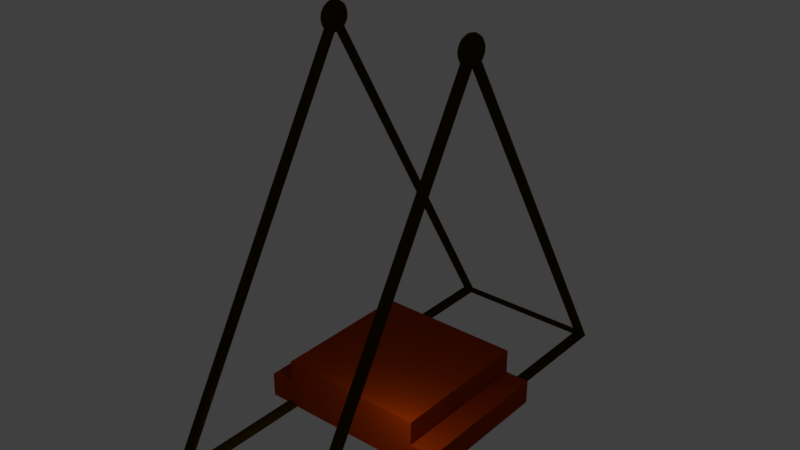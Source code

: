 # Source: base2.blend  (saved by Blender 2.79.0; exported with 4.5.12 LTS)
import bpy
from mathutils import Matrix  # noqa: F401  (used for matrix-valued properties, if any)

bpy.ops.wm.read_factory_settings(use_empty=True)
scene = bpy.context.scene
scene.name = 'Scene'

# ---- collections
col_collection_1 = bpy.data.collections.new('Collection 1'); scene.collection.children.link(col_collection_1)

# ---- materials (node trees are filled in below, after node groups)
mat_material = bpy.data.materials.new('Material')
mat_material.alpha_threshold = 0.0
mat_material.use_transparent_shadow = False
mat_material.preview_render_type = 'SHADERBALL'
mat_material.diffuse_color = (0.3424, 0.03479, 0.0, 1.0)
mat_material.roughness = 0.5
mat_material.specular_intensity = 0.9914
mat_material_004 = bpy.data.materials.new('Material.004')
mat_material_004.alpha_threshold = 0.0
mat_material_004.use_transparent_shadow = False
mat_material_004.diffuse_color = (0.04203, 0.02501, 0.0, 1.0)
mat_material_004.specular_color = (0.4869, 0.2374, 0.01024)
mat_material_004.roughness = 0.5
mat_material_004.specular_intensity = 1.0

# ---- material node trees

# ---- world
world_world = bpy.data.worlds.new('World'); scene.world = world_world
world_world.color = (0.05088, 0.05088, 0.05088)
world_world.use_sun_shadow = False
world_world.sun_shadow_jitter_overblur = 0.0
world_world.cycles.sampling_method = 'MANUAL'

# ---- lights
light_area = bpy.data.lights.new('Area', 'AREA')
light_area.transmission_factor = 0.0
light_area.energy = 78.54
light_area.shadow_buffer_clip_start = 0.5
light_area.shadow_soft_size = 0.1
light_area.shadow_maximum_resolution = 0.006
light_area.use_absolute_resolution = True
light_area.size = 0.1
light_area.size_y = 0.1

# ---- meshes
me_cube_001 = bpy.data.meshes.new('Cube.001')
me_cube_001.from_pydata([(-0.5, -3.0, -0.5), (-0.5, -3.0, 0.5), (-0.5, 3.0, -0.5), (-0.5, 3.0, 0.5), (0.5, -3.0, -0.5), (0.5, -3.0, 0.5), (0.5, 3.0, -0.5), (0.5, 3.0, 0.5), (-7.5, -3.0, -0.5), (-7.5, -3.0, 0.5), (-7.5, 3.0, -0.5), (-7.5, 3.0, 0.5), (-6.5, -3.0, -0.5), (-6.5, -3.0, 0.5), (-6.5, 3.0, -0.5), (-6.5, 3.0, 0.5), (-6.5, -3.0, -0.5), (-6.5, -3.0, 1.5), (-6.5, 3.0, -0.5), (-6.5, 3.0, 1.5), (-0.5, -3.0, -0.5), (-0.5, -3.0, 1.5), (-0.5, 3.0, -0.5), (-0.5, 3.0, 1.5)], [], [(0, 1, 3, 2), (2, 3, 7, 6), (6, 7, 5, 4), (4, 5, 1, 0), (2, 6, 4, 0), (7, 3, 1, 5), (8, 9, 11, 10), (10, 11, 15, 14), (14, 15, 13, 12), (12, 13, 9, 8), (10, 14, 12, 8), (15, 11, 9, 13), (16, 17, 19, 18), (18, 19, 23, 22), (22, 23, 21, 20), (20, 21, 17, 16), (18, 22, 20, 16), (23, 19, 17, 21)])
me_cube_001.materials.append(mat_material)
me_cube_001.use_remesh_preserve_volume = False
me_cube_001.use_remesh_preserve_attributes = False
me_cube_001.use_mirror_vertex_groups = False
me_cube_001.update()
me_cylinder_007 = bpy.data.meshes.new('Cylinder.007')
me_cylinder_007.from_pydata([(0.0, 0.12, -3.0), (0.0, 0.12, 3.0), (0.01566, 0.119, -3.0), (0.01566, 0.119, 3.0), (0.03106, 0.1159, -3.0), (0.03106, 0.1159, 3.0), (0.04592, 0.1109, -3.0), (0.04592, 0.1109, 3.0), (0.06, 0.1039, -3.0), (0.06, 0.1039, 3.0), (0.07305, 0.0952, -3.0), (0.07305, 0.0952, 3.0), (0.08485, 0.08485, -3.0), (0.08485, 0.08485, 3.0), (0.0952, 0.07305, -3.0), (0.0952, 0.07305, 3.0), (0.1039, 0.06, -3.0), (0.1039, 0.06, 3.0), (0.1109, 0.04592, -3.0), (0.1109, 0.04592, 3.0), (0.1159, 0.03106, -3.0), (0.1159, 0.03106, 3.0), (0.119, 0.01566, -3.0), (0.119, 0.01566, 3.0), (0.12, 2.336e-08, -3.0), (0.12, 2.336e-08, 3.0), (0.119, -0.01566, -3.0), (0.119, -0.01566, 3.0), (0.1159, -0.03106, -3.0), (0.1159, -0.03106, 3.0), (0.1109, -0.04592, -3.0), (0.1109, -0.04592, 3.0), (0.1039, -0.06, -3.0), (0.1039, -0.06, 3.0), (0.0952, -0.07305, -3.0), (0.0952, -0.07305, 3.0), (0.08485, -0.08485, -3.0), (0.08485, -0.08485, 3.0), (0.07305, -0.0952, -3.0), (0.07305, -0.0952, 3.0), (0.06, -0.1039, -3.0), (0.06, -0.1039, 3.0), (0.04592, -0.1109, -3.0), (0.04592, -0.1109, 3.0), (0.03106, -0.1159, -3.0), (0.03106, -0.1159, 3.0), (0.01566, -0.119, -3.0), (0.01566, -0.119, 3.0), (4.673e-08, -0.12, -3.0), (4.673e-08, -0.12, 3.0), (-0.01566, -0.119, -3.0), (-0.01566, -0.119, 3.0), (-0.03106, -0.1159, -3.0), (-0.03106, -0.1159, 3.0), (-0.04592, -0.1109, -3.0), (-0.04592, -0.1109, 3.0), (-0.06, -0.1039, -3.0), (-0.06, -0.1039, 3.0), (-0.07305, -0.0952, -3.0), (-0.07305, -0.0952, 3.0), (-0.08485, -0.08485, -3.0), (-0.08485, -0.08485, 3.0), (-0.0952, -0.07305, -3.0), (-0.0952, -0.07305, 3.0), (-0.1039, -0.06, -3.0), (-0.1039, -0.06, 3.0), (-0.1109, -0.04592, -3.0), (-0.1109, -0.04592, 3.0), (-0.1159, -0.03106, -3.0), (-0.1159, -0.03106, 3.0), (-0.119, -0.01566, -3.0), (-0.119, -0.01566, 3.0), (-0.12, 5.865e-08, -3.0), (-0.12, 5.865e-08, 3.0), (-0.119, 0.01566, -3.0), (-0.119, 0.01566, 3.0), (-0.1159, 0.03106, -3.0), (-0.1159, 0.03106, 3.0), (-0.1109, 0.04592, -3.0), (-0.1109, 0.04592, 3.0), (-0.1039, 0.06, -3.0), (-0.1039, 0.06, 3.0), (-0.0952, 0.07305, -3.0), (-0.0952, 0.07305, 3.0), (-0.08485, 0.08485, -3.0), (-0.08485, 0.08485, 3.0), (-0.07305, 0.0952, -3.0), (-0.07305, 0.0952, 3.0), (-0.06, 0.1039, -3.0), (-0.06, 0.1039, 3.0), (-0.04592, 0.1109, -3.0), (-0.04592, 0.1109, 3.0), (-0.03106, 0.1159, -3.0), (-0.03106, 0.1159, 3.0), (-0.01566, 0.119, -3.0), (-0.01566, 0.119, 3.0), (0.0, 17.44, -3.0), (0.0, 17.44, 3.0), (0.01566, 17.44, -3.0), (0.01566, 17.44, 3.0), (0.03106, 17.44, -3.0), (0.03106, 17.44, 3.0), (0.04592, 17.43, -3.0), (0.04592, 17.43, 3.0), (0.06, 17.42, -3.0), (0.06, 17.42, 3.0), (0.07305, 17.42, -3.0), (0.07305, 17.42, 3.0), (0.08485, 17.4, -3.0), (0.08485, 17.4, 3.0), (0.0952, 17.39, -3.0), (0.0952, 17.39, 3.0), (0.1039, 17.38, -3.0), (0.1039, 17.38, 3.0), (0.1109, 17.37, -3.0), (0.1109, 17.37, 3.0), (0.1159, 17.35, -3.0), (0.1159, 17.35, 3.0), (0.119, 17.34, -3.0), (0.119, 17.34, 3.0), (0.12, 17.32, -3.0), (0.12, 17.32, 3.0), (0.119, 17.3, -3.0), (0.119, 17.3, 3.0), (0.1159, 17.29, -3.0), (0.1159, 17.29, 3.0), (0.1109, 17.27, -3.0), (0.1109, 17.27, 3.0), (0.1039, 17.26, -3.0), (0.1039, 17.26, 3.0), (0.0952, 17.25, -3.0), (0.0952, 17.25, 3.0), (0.08485, 17.24, -3.0), (0.08485, 17.24, 3.0), (0.07305, 17.22, -3.0), (0.07305, 17.22, 3.0), (0.06, 17.22, -3.0), (0.06, 17.22, 3.0), (0.04592, 17.21, -3.0), (0.04592, 17.21, 3.0), (0.03106, 17.2, -3.0), (0.03106, 17.2, 3.0), (0.01566, 17.2, -3.0), (0.01566, 17.2, 3.0), (4.673e-08, 17.2, -3.0), (4.673e-08, 17.2, 3.0), (-0.01566, 17.2, -3.0), (-0.01566, 17.2, 3.0), (-0.03106, 17.2, -3.0), (-0.03106, 17.2, 3.0), (-0.04592, 17.21, -3.0), (-0.04592, 17.21, 3.0), (-0.06, 17.22, -3.0), (-0.06, 17.22, 3.0), (-0.07305, 17.22, -3.0), (-0.07305, 17.22, 3.0), (-0.08485, 17.24, -3.0), (-0.08485, 17.24, 3.0), (-0.0952, 17.25, -3.0), (-0.0952, 17.25, 3.0), (-0.1039, 17.26, -3.0), (-0.1039, 17.26, 3.0), (-0.1109, 17.27, -3.0), (-0.1109, 17.27, 3.0), (-0.1159, 17.29, -3.0), (-0.1159, 17.29, 3.0), (-0.119, 17.3, -3.0), (-0.119, 17.3, 3.0), (-0.12, 17.32, -3.0), (-0.12, 17.32, 3.0), (-0.119, 17.34, -3.0), (-0.119, 17.34, 3.0), (-0.1159, 17.35, -3.0), (-0.1159, 17.35, 3.0), (-0.1109, 17.37, -3.0), (-0.1109, 17.37, 3.0), (-0.1039, 17.38, -3.0), (-0.1039, 17.38, 3.0), (-0.0952, 17.39, -3.0), (-0.0952, 17.39, 3.0), (-0.08485, 17.4, -3.0), (-0.08485, 17.4, 3.0), (-0.07305, 17.42, -3.0), (-0.07305, 17.42, 3.0), (-0.06, 17.42, -3.0), (-0.06, 17.42, 3.0), (-0.04592, 17.43, -3.0), (-0.04592, 17.43, 3.0), (-0.03106, 17.44, -3.0), (-0.03106, 17.44, 3.0), (-0.01566, 17.44, -3.0), (-0.01566, 17.44, 3.0), (-15.25, 8.66, -3.0), (-15.22, 8.66, -3.125), (-15.12, 8.66, -3.217), (-15.0, 8.66, -3.25), (-14.88, 8.66, -3.217), (-14.78, 8.66, -3.125), (-14.75, 8.66, -3.0), (-14.78, 8.66, -2.875), (-14.88, 8.66, -2.783), (-15.0, 8.66, -2.75), (-15.12, 8.66, -2.783), (-15.22, 8.66, -2.875), (0.125, 17.54, -3.0), (0.1083, 17.51, -3.125), (0.0625, 17.43, -3.217), (-1.431e-06, 17.32, -3.25), (-0.0625, 17.21, -3.217), (-0.1083, 17.13, -3.125), (-0.125, 17.1, -3.0), (-0.1083, 17.13, -2.875), (-0.0625, 17.21, -2.783), (-1.431e-06, 17.32, -2.75), (0.0625, 17.43, -2.783), (0.1083, 17.51, -2.875), (0.125, -0.2168, -3.0), (0.1083, -0.1878, -3.125), (0.0625, -0.1085, -3.217), (-1.431e-06, -0.0002556, -3.25), (-0.0625, 0.108, -3.217), (-0.1083, 0.1872, -3.125), (-0.125, 0.2163, -3.0), (-0.1083, 0.1872, -2.875), (-0.0625, 0.108, -2.783), (-1.431e-06, -0.0002556, -2.75), (0.0625, -0.1085, -2.783), (0.1083, -0.1878, -2.875), (-15.25, 8.66, 3.0), (-15.22, 8.66, 2.875), (-15.12, 8.66, 2.783), (-15.0, 8.66, 2.75), (-14.88, 8.66, 2.783), (-14.78, 8.66, 2.875), (-14.75, 8.66, 3.0), (-14.78, 8.66, 3.125), (-14.88, 8.66, 3.217), (-15.0, 8.66, 3.25), (-15.12, 8.66, 3.217), (-15.22, 8.66, 3.125), (0.125, 17.54, 3.0), (0.1083, 17.51, 2.875), (0.0625, 17.43, 2.783), (-1.431e-06, 17.32, 2.75), (-0.0625, 17.21, 2.783), (-0.1083, 17.13, 2.875), (-0.125, 17.1, 3.0), (-0.1083, 17.13, 3.125), (-0.0625, 17.21, 3.217), (-1.431e-06, 17.32, 3.25), (0.0625, 17.43, 3.217), (0.1083, 17.51, 3.125), (0.125, -0.2168, 3.0), (0.1083, -0.1878, 2.875), (0.0625, -0.1085, 2.783), (-1.431e-06, -0.0002556, 2.75), (-0.0625, 0.108, 2.783), (-0.1083, 0.1872, 2.875), (-0.125, 0.2163, 3.0), (-0.1083, 0.1872, 3.125), (-0.0625, 0.108, 3.217), (-1.431e-06, -0.0002556, 3.25), (0.0625, -0.1085, 3.217), (0.1083, -0.1878, 3.125), (-14.41, 8.66, 3.0), (-14.44, 8.66, 3.125), (-14.53, 8.66, 3.217), (-14.66, 8.66, 3.25), (-14.78, 8.66, 3.217), (-14.88, 8.66, 3.125), (-14.91, 8.66, 3.0), (-14.88, 8.66, 2.875), (-14.78, 8.66, 2.783), (-14.66, 8.66, 2.75), (-14.53, 8.66, 2.783), (-14.44, 8.66, 2.875), (-14.42, 8.737, 3.0), (-14.45, 8.733, 3.125), (-14.54, 8.721, 3.217), (-14.66, 8.704, 3.25), (-14.79, 8.688, 3.217), (-14.88, 8.676, 3.125), (-14.91, 8.672, 3.0), (-14.88, 8.676, 2.875), (-14.79, 8.688, 2.783), (-14.66, 8.704, 2.75), (-14.54, 8.721, 2.783), (-14.45, 8.733, 2.875), (-14.43, 8.813, 3.0), (-14.46, 8.804, 3.125), (-14.55, 8.78, 3.217), (-14.67, 8.748, 3.25), (-14.79, 8.716, 3.217), (-14.88, 8.692, 3.125), (-14.91, 8.683, 3.0), (-14.88, 8.692, 2.875), (-14.79, 8.716, 2.783), (-14.67, 8.748, 2.75), (-14.55, 8.78, 2.783), (-14.46, 8.804, 2.875), (-14.45, 8.886, 3.0), (-14.49, 8.873, 3.125), (-14.57, 8.838, 3.217), (-14.69, 8.79, 3.25), (-14.8, 8.742, 3.217), (-14.89, 8.707, 3.125), (-14.92, 8.694, 3.0), (-14.89, 8.707, 2.875), (-14.8, 8.742, 2.783), (-14.69, 8.79, 2.75), (-14.57, 8.838, 2.783), (-14.49, 8.873, 2.875), (-14.49, 8.955, 3.0), (-14.52, 8.938, 3.125), (-14.6, 8.892, 3.217), (-14.71, 8.83, 3.25), (-14.81, 8.767, 3.217), (-14.89, 8.722, 3.125), (-14.92, 8.705, 3.0), (-14.89, 8.722, 2.875), (-14.81, 8.767, 2.783), (-14.71, 8.83, 2.75), (-14.6, 8.892, 2.783), (-14.52, 8.938, 2.875), (-14.53, 9.019, 3.0), (-14.56, 8.999, 3.125), (-14.63, 8.943, 3.217), (-14.73, 8.867, 3.25), (-14.83, 8.791, 3.217), (-14.9, 8.735, 3.125), (-14.93, 8.715, 3.0), (-14.9, 8.735, 2.875), (-14.83, 8.791, 2.783), (-14.73, 8.867, 2.75), (-14.63, 8.943, 2.783), (-14.56, 8.999, 2.875), (-14.58, 9.077, 3.0), (-14.61, 9.054, 3.125), (-14.67, 8.989, 3.217), (-14.76, 8.9, 3.25), (-14.85, 8.812, 3.217), (-14.91, 8.747, 3.125), (-14.94, 8.724, 3.0), (-14.91, 8.747, 2.875), (-14.85, 8.812, 2.783), (-14.76, 8.9, 2.75), (-14.67, 8.989, 2.783), (-14.61, 9.054, 2.875), (-14.64, 9.128, 3.0), (-14.66, 9.102, 3.125), (-14.72, 9.029, 3.217), (-14.79, 8.93, 3.25), (-14.87, 8.831, 3.217), (-14.92, 8.758, 3.125), (-14.95, 8.731, 3.0), (-14.92, 8.758, 2.875), (-14.87, 8.831, 2.783), (-14.79, 8.93, 2.75), (-14.72, 9.029, 2.783), (-14.66, 9.102, 2.875), (-14.7, 9.171, 3.0), (-14.72, 9.142, 3.125), (-14.77, 9.063, 3.217), (-14.83, 8.954, 3.25), (-14.89, 8.846, 3.217), (-14.94, 8.767, 3.125), (-14.95, 8.738, 3.0), (-14.94, 8.767, 2.875), (-14.89, 8.846, 2.783), (-14.83, 8.954, 2.75), (-14.77, 9.063, 2.783), (-14.72, 9.142, 2.875), (-14.77, 9.205, 3.0), (-14.79, 9.174, 3.125), (-14.82, 9.09, 3.217), (-14.87, 8.974, 3.25), (-14.92, 8.859, 3.217), (-14.95, 8.774, 3.125), (-14.97, 8.743, 3.0), (-14.95, 8.774, 2.875), (-14.92, 8.859, 2.783), (-14.87, 8.974, 2.75), (-14.82, 9.09, 2.783), (-14.79, 9.174, 2.875), (-14.85, 9.23, 3.0), (-14.86, 9.198, 3.125), (-14.88, 9.109, 3.217), (-14.91, 8.988, 3.25), (-14.94, 8.868, 3.217), (-14.97, 8.779, 3.125), (-14.98, 8.747, 3.0), (-14.97, 8.779, 2.875), (-14.94, 8.868, 2.783), (-14.91, 8.988, 2.75), (-14.88, 9.109, 2.783), (-14.86, 9.198, 2.875), (-14.92, 9.245, 3.0), (-14.93, 9.212, 3.125), (-14.94, 9.121, 3.217), (-14.96, 8.997, 3.25), (-14.97, 8.873, 3.217), (-14.98, 8.782, 3.125), (-14.99, 8.749, 3.0), (-14.98, 8.782, 2.875), (-14.97, 8.873, 2.783), (-14.96, 8.997, 2.75), (-14.94, 9.121, 2.783), (-14.93, 9.212, 2.875), (-15.0, 9.25, 3.0), (-15.0, 9.217, 3.125), (-15.0, 9.125, 3.217), (-15.0, 9.0, 3.25), (-15.0, 8.875, 3.217), (-15.0, 8.783, 3.125), (-15.0, 8.75, 3.0), (-15.0, 8.783, 2.875), (-15.0, 8.875, 2.783), (-15.0, 9.0, 2.75), (-15.0, 9.125, 2.783), (-15.0, 9.217, 2.875), (-15.08, 9.245, 3.0), (-15.07, 9.212, 3.125), (-15.06, 9.121, 3.217), (-15.04, 8.997, 3.25), (-15.03, 8.873, 3.217), (-15.02, 8.782, 3.125), (-15.01, 8.749, 3.0), (-15.02, 8.782, 2.875), (-15.03, 8.873, 2.783), (-15.04, 8.997, 2.75), (-15.06, 9.121, 2.783), (-15.07, 9.212, 2.875), (-15.15, 9.23, 3.0), (-15.14, 9.198, 3.125), (-15.12, 9.109, 3.217), (-15.09, 8.988, 3.25), (-15.06, 8.868, 3.217), (-15.03, 8.779, 3.125), (-15.02, 8.747, 3.0), (-15.03, 8.779, 2.875), (-15.06, 8.868, 2.783), (-15.09, 8.988, 2.75), (-15.12, 9.109, 2.783), (-15.14, 9.198, 2.875), (-15.23, 9.205, 3.0), (-15.21, 9.174, 3.125), (-15.18, 9.09, 3.217), (-15.13, 8.974, 3.25), (-15.08, 8.859, 3.217), (-15.05, 8.774, 3.125), (-15.03, 8.743, 3.0), (-15.05, 8.774, 2.875), (-15.08, 8.859, 2.783), (-15.13, 8.974, 2.75), (-15.18, 9.09, 2.783), (-15.21, 9.174, 2.875), (-15.3, 9.171, 3.0), (-15.28, 9.142, 3.125), (-15.23, 9.063, 3.217), (-15.17, 8.954, 3.25), (-15.11, 8.846, 3.217), (-15.06, 8.767, 3.125), (-15.05, 8.738, 3.0), (-15.06, 8.767, 2.875), (-15.11, 8.846, 2.783), (-15.17, 8.954, 2.75), (-15.23, 9.063, 2.783), (-15.28, 9.142, 2.875), (-15.36, 9.128, 3.0), (-15.34, 9.102, 3.125), (-15.28, 9.029, 3.217), (-15.21, 8.93, 3.25), (-15.13, 8.831, 3.217), (-15.08, 8.758, 3.125), (-15.05, 8.731, 3.0), (-15.08, 8.758, 2.875), (-15.13, 8.831, 2.783), (-15.21, 8.93, 2.75), (-15.28, 9.029, 2.783), (-15.34, 9.102, 2.875), (-15.42, 9.077, 3.0), (-15.39, 9.054, 3.125), (-15.33, 8.989, 3.217), (-15.24, 8.9, 3.25), (-15.15, 8.812, 3.217), (-15.09, 8.747, 3.125), (-15.06, 8.724, 3.0), (-15.09, 8.747, 2.875), (-15.15, 8.812, 2.783), (-15.24, 8.9, 2.75), (-15.33, 8.989, 2.783), (-15.39, 9.054, 2.875), (-15.47, 9.019, 3.0), (-15.44, 8.999, 3.125), (-15.37, 8.943, 3.217), (-15.27, 8.867, 3.25), (-15.17, 8.791, 3.217), (-15.1, 8.735, 3.125), (-15.07, 8.715, 3.0), (-15.1, 8.735, 2.875), (-15.17, 8.791, 2.783), (-15.27, 8.867, 2.75), (-15.37, 8.943, 2.783), (-15.44, 8.999, 2.875), (-15.51, 8.955, 3.0), (-15.48, 8.938, 3.125), (-15.4, 8.892, 3.217), (-15.29, 8.83, 3.25), (-15.19, 8.767, 3.217), (-15.11, 8.722, 3.125), (-15.08, 8.705, 3.0), (-15.11, 8.722, 2.875), (-15.19, 8.767, 2.783), (-15.29, 8.83, 2.75), (-15.4, 8.892, 2.783), (-15.48, 8.938, 2.875), (-15.55, 8.886, 3.0), (-15.51, 8.873, 3.125), (-15.43, 8.838, 3.217), (-15.31, 8.79, 3.25), (-15.2, 8.742, 3.217), (-15.11, 8.707, 3.125), (-15.08, 8.694, 3.0), (-15.11, 8.707, 2.875), (-15.2, 8.742, 2.783), (-15.31, 8.79, 2.75), (-15.43, 8.838, 2.783), (-15.51, 8.873, 2.875), (-15.57, 8.813, 3.0), (-15.54, 8.804, 3.125), (-15.45, 8.78, 3.217), (-15.33, 8.748, 3.25), (-15.21, 8.716, 3.217), (-15.12, 8.692, 3.125), (-15.09, 8.683, 3.0), (-15.12, 8.692, 2.875), (-15.21, 8.716, 2.783), (-15.33, 8.748, 2.75), (-15.45, 8.78, 2.783), (-15.54, 8.804, 2.875), (-15.58, 8.737, 3.0), (-15.55, 8.733, 3.125), (-15.46, 8.721, 3.217), (-15.34, 8.704, 3.25), (-15.21, 8.688, 3.217), (-15.12, 8.676, 3.125), (-15.09, 8.672, 3.0), (-15.12, 8.676, 2.875), (-15.21, 8.688, 2.783), (-15.34, 8.704, 2.75), (-15.46, 8.721, 2.783), (-15.55, 8.733, 2.875), (-15.59, 8.66, 3.0), (-15.56, 8.66, 3.125), (-15.47, 8.66, 3.217), (-15.34, 8.66, 3.25), (-15.22, 8.66, 3.217), (-15.12, 8.66, 3.125), (-15.09, 8.66, 3.0), (-15.12, 8.66, 2.875), (-15.22, 8.66, 2.783), (-15.34, 8.66, 2.75), (-15.47, 8.66, 2.783), (-15.56, 8.66, 2.875), (-15.58, 8.583, 3.0), (-15.55, 8.587, 3.125), (-15.46, 8.599, 3.217), (-15.34, 8.616, 3.25), (-15.21, 8.632, 3.217), (-15.12, 8.644, 3.125), (-15.09, 8.648, 3.0), (-15.12, 8.644, 2.875), (-15.21, 8.632, 2.783), (-15.34, 8.616, 2.75), (-15.46, 8.599, 2.783), (-15.55, 8.587, 2.875), (-15.57, 8.507, 3.0), (-15.54, 8.516, 3.125), (-15.45, 8.54, 3.217), (-15.33, 8.572, 3.25), (-15.21, 8.604, 3.217), (-15.12, 8.628, 3.125), (-15.09, 8.637, 3.0), (-15.12, 8.628, 2.875), (-15.21, 8.604, 2.783), (-15.33, 8.572, 2.75), (-15.45, 8.54, 2.783), (-15.54, 8.516, 2.875), (-15.55, 8.434, 3.0), (-15.51, 8.447, 3.125), (-15.43, 8.482, 3.217), (-15.31, 8.53, 3.25), (-15.2, 8.578, 3.217), (-15.11, 8.613, 3.125), (-15.08, 8.626, 3.0), (-15.11, 8.613, 2.875), (-15.2, 8.578, 2.783), (-15.31, 8.53, 2.75), (-15.43, 8.482, 2.783), (-15.51, 8.447, 2.875), (-15.51, 8.365, 3.0), (-15.48, 8.382, 3.125), (-15.4, 8.427, 3.217), (-15.29, 8.49, 3.25), (-15.19, 8.552, 3.217), (-15.11, 8.598, 3.125), (-15.08, 8.615, 3.0), (-15.11, 8.598, 2.875), (-15.19, 8.552, 2.783), (-15.29, 8.49, 2.75), (-15.4, 8.427, 2.783), (-15.48, 8.382, 2.875), (-15.47, 8.301, 3.0), (-15.44, 8.321, 3.125), (-15.37, 8.377, 3.217), (-15.27, 8.453, 3.25), (-15.17, 8.529, 3.217), (-15.1, 8.585, 3.125), (-15.07, 8.605, 3.0), (-15.1, 8.585, 2.875), (-15.17, 8.529, 2.783), (-15.27, 8.453, 2.75), (-15.37, 8.377, 2.783), (-15.44, 8.321, 2.875), (-15.42, 8.243, 3.0), (-15.39, 8.266, 3.125), (-15.33, 8.331, 3.217), (-15.24, 8.42, 3.25), (-15.15, 8.508, 3.217), (-15.09, 8.573, 3.125), (-15.06, 8.596, 3.0), (-15.09, 8.573, 2.875), (-15.15, 8.508, 2.783), (-15.24, 8.42, 2.75), (-15.33, 8.331, 2.783), (-15.39, 8.266, 2.875), (-15.36, 8.192, 3.0), (-15.34, 8.218, 3.125), (-15.28, 8.291, 3.217), (-15.21, 8.39, 3.25), (-15.13, 8.489, 3.217), (-15.08, 8.562, 3.125), (-15.05, 8.589, 3.0), (-15.08, 8.562, 2.875), (-15.13, 8.489, 2.783), (-15.21, 8.39, 2.75), (-15.28, 8.291, 2.783), (-15.34, 8.218, 2.875), (-15.3, 8.149, 3.0), (-15.28, 8.178, 3.125), (-15.23, 8.257, 3.217), (-15.17, 8.366, 3.25), (-15.11, 8.474, 3.217), (-15.06, 8.553, 3.125), (-15.05, 8.582, 3.0), (-15.06, 8.553, 2.875), (-15.11, 8.474, 2.783), (-15.17, 8.366, 2.75), (-15.23, 8.257, 2.783), (-15.28, 8.178, 2.875), (-15.23, 8.115, 3.0), (-15.21, 8.146, 3.125), (-15.18, 8.23, 3.217), (-15.13, 8.346, 3.25), (-15.08, 8.461, 3.217), (-15.05, 8.546, 3.125), (-15.03, 8.577, 3.0), (-15.05, 8.546, 2.875), (-15.08, 8.461, 2.783), (-15.13, 8.346, 2.75), (-15.18, 8.23, 2.783), (-15.21, 8.146, 2.875), (-15.15, 8.09, 3.0), (-15.14, 8.122, 3.125), (-15.12, 8.211, 3.217), (-15.09, 8.332, 3.25), (-15.06, 8.452, 3.217), (-15.03, 8.541, 3.125), (-15.02, 8.573, 3.0), (-15.03, 8.541, 2.875), (-15.06, 8.452, 2.783), (-15.09, 8.332, 2.75), (-15.12, 8.211, 2.783), (-15.14, 8.122, 2.875), (-15.08, 8.075, 3.0), (-15.07, 8.108, 3.125), (-15.06, 8.199, 3.217), (-15.04, 8.323, 3.25), (-15.03, 8.447, 3.217), (-15.02, 8.538, 3.125), (-15.01, 8.571, 3.0), (-15.02, 8.538, 2.875), (-15.03, 8.447, 2.783), (-15.04, 8.323, 2.75), (-15.06, 8.199, 2.783), (-15.07, 8.108, 2.875), (-15.0, 8.07, 3.0), (-15.0, 8.103, 3.125), (-15.0, 8.195, 3.217), (-15.0, 8.32, 3.25), (-15.0, 8.445, 3.217), (-15.0, 8.537, 3.125), (-15.0, 8.57, 3.0), (-15.0, 8.537, 2.875), (-15.0, 8.445, 2.783), (-15.0, 8.32, 2.75), (-15.0, 8.195, 2.783), (-15.0, 8.103, 2.875), (-14.92, 8.075, 3.0), (-14.93, 8.108, 3.125), (-14.94, 8.199, 3.217), (-14.96, 8.323, 3.25), (-14.97, 8.447, 3.217), (-14.98, 8.538, 3.125), (-14.99, 8.571, 3.0), (-14.98, 8.538, 2.875), (-14.97, 8.447, 2.783), (-14.96, 8.323, 2.75), (-14.94, 8.199, 2.783), (-14.93, 8.108, 2.875), (-14.85, 8.09, 3.0), (-14.86, 8.122, 3.125), (-14.88, 8.211, 3.217), (-14.91, 8.332, 3.25), (-14.94, 8.452, 3.217), (-14.97, 8.541, 3.125), (-14.98, 8.573, 3.0), (-14.97, 8.541, 2.875), (-14.94, 8.452, 2.783), (-14.91, 8.332, 2.75), (-14.88, 8.211, 2.783), (-14.86, 8.122, 2.875), (-14.77, 8.115, 3.0), (-14.79, 8.146, 3.125), (-14.82, 8.23, 3.217), (-14.87, 8.346, 3.25), (-14.92, 8.461, 3.217), (-14.95, 8.546, 3.125), (-14.97, 8.577, 3.0), (-14.95, 8.546, 2.875), (-14.92, 8.461, 2.783), (-14.87, 8.346, 2.75), (-14.82, 8.23, 2.783), (-14.79, 8.146, 2.875), (-14.7, 8.149, 3.0), (-14.72, 8.178, 3.125), (-14.77, 8.257, 3.217), (-14.83, 8.366, 3.25), (-14.89, 8.474, 3.217), (-14.94, 8.553, 3.125), (-14.95, 8.582, 3.0), (-14.94, 8.553, 2.875), (-14.89, 8.474, 2.783), (-14.83, 8.366, 2.75), (-14.77, 8.257, 2.783), (-14.72, 8.178, 2.875), (-14.64, 8.192, 3.0), (-14.66, 8.218, 3.125), (-14.72, 8.291, 3.217), (-14.79, 8.39, 3.25), (-14.87, 8.489, 3.217), (-14.92, 8.562, 3.125), (-14.95, 8.589, 3.0), (-14.92, 8.562, 2.875), (-14.87, 8.489, 2.783), (-14.79, 8.39, 2.75), (-14.72, 8.291, 2.783), (-14.66, 8.218, 2.875), (-14.58, 8.243, 3.0), (-14.61, 8.266, 3.125), (-14.67, 8.331, 3.217), (-14.76, 8.42, 3.25), (-14.85, 8.508, 3.217), (-14.91, 8.573, 3.125), (-14.94, 8.596, 3.0), (-14.91, 8.573, 2.875), (-14.85, 8.508, 2.783), (-14.76, 8.42, 2.75), (-14.67, 8.331, 2.783), (-14.61, 8.266, 2.875), (-14.53, 8.301, 3.0), (-14.56, 8.321, 3.125), (-14.63, 8.377, 3.217), (-14.73, 8.453, 3.25), (-14.83, 8.529, 3.217), (-14.9, 8.585, 3.125), (-14.93, 8.605, 3.0), (-14.9, 8.585, 2.875), (-14.83, 8.529, 2.783), (-14.73, 8.453, 2.75), (-14.63, 8.377, 2.783), (-14.56, 8.321, 2.875), (-14.49, 8.365, 3.0), (-14.52, 8.382, 3.125), (-14.6, 8.427, 3.217), (-14.71, 8.49, 3.25), (-14.81, 8.552, 3.217), (-14.89, 8.598, 3.125), (-14.92, 8.615, 3.0), (-14.89, 8.598, 2.875), (-14.81, 8.552, 2.783), (-14.71, 8.49, 2.75), (-14.6, 8.427, 2.783), (-14.52, 8.382, 2.875), (-14.45, 8.434, 3.0), (-14.49, 8.447, 3.125), (-14.57, 8.482, 3.217), (-14.69, 8.53, 3.25), (-14.8, 8.578, 3.217), (-14.89, 8.613, 3.125), (-14.92, 8.626, 3.0), (-14.89, 8.613, 2.875), (-14.8, 8.578, 2.783), (-14.69, 8.53, 2.75), (-14.57, 8.482, 2.783), (-14.49, 8.447, 2.875), (-14.43, 8.507, 3.0), (-14.46, 8.516, 3.125), (-14.55, 8.54, 3.217), (-14.67, 8.572, 3.25), (-14.79, 8.604, 3.217), (-14.88, 8.628, 3.125), (-14.91, 8.637, 3.0), (-14.88, 8.628, 2.875), (-14.79, 8.604, 2.783), (-14.67, 8.572, 2.75), (-14.55, 8.54, 2.783), (-14.46, 8.516, 2.875), (-14.42, 8.583, 3.0), (-14.45, 8.587, 3.125), (-14.54, 8.599, 3.217), (-14.66, 8.616, 3.25), (-14.79, 8.632, 3.217), (-14.88, 8.644, 3.125), (-14.91, 8.648, 3.0), (-14.88, 8.644, 2.875), (-14.79, 8.632, 2.783), (-14.66, 8.616, 2.75), (-14.54, 8.599, 2.783), (-14.45, 8.587, 2.875), (-14.41, 8.66, -3.0), (-14.44, 8.66, -2.875), (-14.53, 8.66, -2.783), (-14.66, 8.66, -2.75), (-14.78, 8.66, -2.783), (-14.88, 8.66, -2.875), (-14.91, 8.66, -3.0), (-14.88, 8.66, -3.125), (-14.78, 8.66, -3.217), (-14.66, 8.66, -3.25), (-14.53, 8.66, -3.217), (-14.44, 8.66, -3.125), (-14.42, 8.737, -3.0), (-14.45, 8.733, -2.875), (-14.54, 8.721, -2.783), (-14.66, 8.704, -2.75), (-14.79, 8.688, -2.783), (-14.88, 8.676, -2.875), (-14.91, 8.672, -3.0), (-14.88, 8.676, -3.125), (-14.79, 8.688, -3.217), (-14.66, 8.704, -3.25), (-14.54, 8.721, -3.217), (-14.45, 8.733, -3.125), (-14.43, 8.813, -3.0), (-14.46, 8.804, -2.875), (-14.55, 8.78, -2.783), (-14.67, 8.748, -2.75), (-14.79, 8.716, -2.783), (-14.88, 8.692, -2.875), (-14.91, 8.683, -3.0), (-14.88, 8.692, -3.125), (-14.79, 8.716, -3.217), (-14.67, 8.748, -3.25), (-14.55, 8.78, -3.217), (-14.46, 8.804, -3.125), (-14.45, 8.886, -3.0), (-14.49, 8.873, -2.875), (-14.57, 8.838, -2.783), (-14.69, 8.79, -2.75), (-14.8, 8.742, -2.783), (-14.89, 8.707, -2.875), (-14.92, 8.694, -3.0), (-14.89, 8.707, -3.125), (-14.8, 8.742, -3.217), (-14.69, 8.79, -3.25), (-14.57, 8.838, -3.217), (-14.49, 8.873, -3.125), (-14.49, 8.955, -3.0), (-14.52, 8.938, -2.875), (-14.6, 8.892, -2.783), (-14.71, 8.83, -2.75), (-14.81, 8.767, -2.783), (-14.89, 8.722, -2.875), (-14.92, 8.705, -3.0), (-14.89, 8.722, -3.125), (-14.81, 8.767, -3.217), (-14.71, 8.83, -3.25), (-14.6, 8.892, -3.217), (-14.52, 8.938, -3.125), (-14.53, 9.019, -3.0), (-14.56, 8.999, -2.875), (-14.63, 8.943, -2.783), (-14.73, 8.867, -2.75), (-14.83, 8.791, -2.783), (-14.9, 8.735, -2.875), (-14.93, 8.715, -3.0), (-14.9, 8.735, -3.125), (-14.83, 8.791, -3.217), (-14.73, 8.867, -3.25), (-14.63, 8.943, -3.217), (-14.56, 8.999, -3.125), (-14.58, 9.077, -3.0), (-14.61, 9.054, -2.875), (-14.67, 8.989, -2.783), (-14.76, 8.9, -2.75), (-14.85, 8.812, -2.783), (-14.91, 8.747, -2.875), (-14.94, 8.724, -3.0), (-14.91, 8.747, -3.125), (-14.85, 8.812, -3.217), (-14.76, 8.9, -3.25), (-14.67, 8.989, -3.217), (-14.61, 9.054, -3.125), (-14.64, 9.128, -3.0), (-14.66, 9.102, -2.875), (-14.72, 9.029, -2.783), (-14.79, 8.93, -2.75), (-14.87, 8.831, -2.783), (-14.92, 8.758, -2.875), (-14.95, 8.731, -3.0), (-14.92, 8.758, -3.125), (-14.87, 8.831, -3.217), (-14.79, 8.93, -3.25), (-14.72, 9.029, -3.217), (-14.66, 9.102, -3.125), (-14.7, 9.171, -3.0), (-14.72, 9.142, -2.875), (-14.77, 9.063, -2.783), (-14.83, 8.954, -2.75), (-14.89, 8.846, -2.783), (-14.94, 8.767, -2.875), (-14.95, 8.738, -3.0), (-14.94, 8.767, -3.125), (-14.89, 8.846, -3.217), (-14.83, 8.954, -3.25), (-14.77, 9.063, -3.217), (-14.72, 9.142, -3.125), (-14.77, 9.205, -3.0), (-14.79, 9.174, -2.875), (-14.82, 9.09, -2.783), (-14.87, 8.974, -2.75), (-14.92, 8.859, -2.783), (-14.95, 8.774, -2.875), (-14.97, 8.743, -3.0), (-14.95, 8.774, -3.125), (-14.92, 8.859, -3.217), (-14.87, 8.974, -3.25), (-14.82, 9.09, -3.217), (-14.79, 9.174, -3.125), (-14.85, 9.23, -3.0), (-14.86, 9.198, -2.875), (-14.88, 9.109, -2.783), (-14.91, 8.988, -2.75), (-14.94, 8.868, -2.783), (-14.97, 8.779, -2.875), (-14.98, 8.747, -3.0), (-14.97, 8.779, -3.125), (-14.94, 8.868, -3.217), (-14.91, 8.988, -3.25), (-14.88, 9.109, -3.217), (-14.86, 9.198, -3.125), (-14.92, 9.245, -3.0), (-14.93, 9.212, -2.875), (-14.94, 9.121, -2.783), (-14.96, 8.997, -2.75), (-14.97, 8.873, -2.783), (-14.98, 8.782, -2.875), (-14.99, 8.749, -3.0), (-14.98, 8.782, -3.125), (-14.97, 8.873, -3.217), (-14.96, 8.997, -3.25), (-14.94, 9.121, -3.217), (-14.93, 9.212, -3.125), (-15.0, 9.25, -3.0), (-15.0, 9.217, -2.875), (-15.0, 9.125, -2.783), (-15.0, 9.0, -2.75), (-15.0, 8.875, -2.783), (-15.0, 8.783, -2.875), (-15.0, 8.75, -3.0), (-15.0, 8.783, -3.125), (-15.0, 8.875, -3.217), (-15.0, 9.0, -3.25), (-15.0, 9.125, -3.217), (-15.0, 9.217, -3.125), (-15.08, 9.245, -3.0), (-15.07, 9.212, -2.875), (-15.06, 9.121, -2.783), (-15.04, 8.997, -2.75), (-15.03, 8.873, -2.783), (-15.02, 8.782, -2.875), (-15.01, 8.749, -3.0), (-15.02, 8.782, -3.125), (-15.03, 8.873, -3.217), (-15.04, 8.997, -3.25), (-15.06, 9.121, -3.217), (-15.07, 9.212, -3.125), (-15.15, 9.23, -3.0), (-15.14, 9.198, -2.875), (-15.12, 9.109, -2.783), (-15.09, 8.988, -2.75), (-15.06, 8.868, -2.783), (-15.03, 8.779, -2.875), (-15.02, 8.747, -3.0), (-15.03, 8.779, -3.125), (-15.06, 8.868, -3.217), (-15.09, 8.988, -3.25), (-15.12, 9.109, -3.217), (-15.14, 9.198, -3.125), (-15.23, 9.205, -3.0), (-15.21, 9.174, -2.875), (-15.18, 9.09, -2.783), (-15.13, 8.974, -2.75), (-15.08, 8.859, -2.783), (-15.05, 8.774, -2.875), (-15.03, 8.743, -3.0), (-15.05, 8.774, -3.125), (-15.08, 8.859, -3.217), (-15.13, 8.974, -3.25), (-15.18, 9.09, -3.217), (-15.21, 9.174, -3.125), (-15.3, 9.171, -3.0), (-15.28, 9.142, -2.875), (-15.23, 9.063, -2.783), (-15.17, 8.954, -2.75), (-15.11, 8.846, -2.783), (-15.06, 8.767, -2.875), (-15.05, 8.738, -3.0), (-15.06, 8.767, -3.125), (-15.11, 8.846, -3.217), (-15.17, 8.954, -3.25), (-15.23, 9.063, -3.217), (-15.28, 9.142, -3.125), (-15.36, 9.128, -3.0), (-15.34, 9.102, -2.875), (-15.28, 9.029, -2.783), (-15.21, 8.93, -2.75), (-15.13, 8.831, -2.783), (-15.08, 8.758, -2.875), (-15.05, 8.731, -3.0), (-15.08, 8.758, -3.125), (-15.13, 8.831, -3.217), (-15.21, 8.93, -3.25), (-15.28, 9.029, -3.217), (-15.34, 9.102, -3.125), (-15.42, 9.077, -3.0), (-15.39, 9.054, -2.875), (-15.33, 8.989, -2.783), (-15.24, 8.9, -2.75), (-15.15, 8.812, -2.783), (-15.09, 8.747, -2.875), (-15.06, 8.724, -3.0), (-15.09, 8.747, -3.125), (-15.15, 8.812, -3.217), (-15.24, 8.9, -3.25), (-15.33, 8.989, -3.217), (-15.39, 9.054, -3.125), (-15.47, 9.019, -3.0), (-15.44, 8.999, -2.875), (-15.37, 8.943, -2.783), (-15.27, 8.867, -2.75), (-15.17, 8.791, -2.783), (-15.1, 8.735, -2.875), (-15.07, 8.715, -3.0), (-15.1, 8.735, -3.125), (-15.17, 8.791, -3.217), (-15.27, 8.867, -3.25), (-15.37, 8.943, -3.217), (-15.44, 8.999, -3.125), (-15.51, 8.955, -3.0), (-15.48, 8.938, -2.875), (-15.4, 8.892, -2.783), (-15.29, 8.83, -2.75), (-15.19, 8.767, -2.783), (-15.11, 8.722, -2.875), (-15.08, 8.705, -3.0), (-15.11, 8.722, -3.125), (-15.19, 8.767, -3.217), (-15.29, 8.83, -3.25), (-15.4, 8.892, -3.217), (-15.48, 8.938, -3.125), (-15.55, 8.886, -3.0), (-15.51, 8.873, -2.875), (-15.43, 8.838, -2.783), (-15.31, 8.79, -2.75), (-15.2, 8.742, -2.783), (-15.11, 8.707, -2.875), (-15.08, 8.694, -3.0), (-15.11, 8.707, -3.125), (-15.2, 8.742, -3.217), (-15.31, 8.79, -3.25), (-15.43, 8.838, -3.217), (-15.51, 8.873, -3.125), (-15.57, 8.813, -3.0), (-15.54, 8.804, -2.875), (-15.45, 8.78, -2.783), (-15.33, 8.748, -2.75), (-15.21, 8.716, -2.783), (-15.12, 8.692, -2.875), (-15.09, 8.683, -3.0), (-15.12, 8.692, -3.125), (-15.21, 8.716, -3.217), (-15.33, 8.748, -3.25), (-15.45, 8.78, -3.217), (-15.54, 8.804, -3.125), (-15.58, 8.737, -3.0), (-15.55, 8.733, -2.875), (-15.46, 8.721, -2.783), (-15.34, 8.704, -2.75), (-15.21, 8.688, -2.783), (-15.12, 8.676, -2.875), (-15.09, 8.672, -3.0), (-15.12, 8.676, -3.125), (-15.21, 8.688, -3.217), (-15.34, 8.704, -3.25), (-15.46, 8.721, -3.217), (-15.55, 8.733, -3.125), (-15.59, 8.66, -3.0), (-15.56, 8.66, -2.875), (-15.47, 8.66, -2.783), (-15.34, 8.66, -2.75), (-15.22, 8.66, -2.783), (-15.12, 8.66, -2.875), (-15.09, 8.66, -3.0), (-15.12, 8.66, -3.125), (-15.22, 8.66, -3.217), (-15.34, 8.66, -3.25), (-15.47, 8.66, -3.217), (-15.56, 8.66, -3.125), (-15.58, 8.583, -3.0), (-15.55, 8.587, -2.875), (-15.46, 8.599, -2.783), (-15.34, 8.616, -2.75), (-15.21, 8.632, -2.783), (-15.12, 8.644, -2.875), (-15.09, 8.648, -3.0), (-15.12, 8.644, -3.125), (-15.21, 8.632, -3.217), (-15.34, 8.616, -3.25), (-15.46, 8.599, -3.217), (-15.55, 8.587, -3.125), (-15.57, 8.507, -3.0), (-15.54, 8.516, -2.875), (-15.45, 8.54, -2.783), (-15.33, 8.572, -2.75), (-15.21, 8.604, -2.783), (-15.12, 8.628, -2.875), (-15.09, 8.637, -3.0), (-15.12, 8.628, -3.125), (-15.21, 8.604, -3.217), (-15.33, 8.572, -3.25), (-15.45, 8.54, -3.217), (-15.54, 8.516, -3.125), (-15.55, 8.434, -3.0), (-15.51, 8.447, -2.875), (-15.43, 8.482, -2.783), (-15.31, 8.53, -2.75), (-15.2, 8.578, -2.783), (-15.11, 8.613, -2.875), (-15.08, 8.626, -3.0), (-15.11, 8.613, -3.125), (-15.2, 8.578, -3.217), (-15.31, 8.53, -3.25), (-15.43, 8.482, -3.217), (-15.51, 8.447, -3.125), (-15.51, 8.365, -3.0), (-15.48, 8.382, -2.875), (-15.4, 8.427, -2.783), (-15.29, 8.49, -2.75), (-15.19, 8.552, -2.783), (-15.11, 8.598, -2.875), (-15.08, 8.615, -3.0), (-15.11, 8.598, -3.125), (-15.19, 8.552, -3.217), (-15.29, 8.49, -3.25), (-15.4, 8.427, -3.217), (-15.48, 8.382, -3.125), (-15.47, 8.301, -3.0), (-15.44, 8.321, -2.875), (-15.37, 8.377, -2.783), (-15.27, 8.453, -2.75), (-15.17, 8.529, -2.783), (-15.1, 8.585, -2.875), (-15.07, 8.605, -3.0), (-15.1, 8.585, -3.125), (-15.17, 8.529, -3.217), (-15.27, 8.453, -3.25), (-15.37, 8.377, -3.217), (-15.44, 8.321, -3.125), (-15.42, 8.243, -3.0), (-15.39, 8.266, -2.875), (-15.33, 8.331, -2.783), (-15.24, 8.42, -2.75), (-15.15, 8.508, -2.783), (-15.09, 8.573, -2.875), (-15.06, 8.596, -3.0), (-15.09, 8.573, -3.125), (-15.15, 8.508, -3.217), (-15.24, 8.42, -3.25), (-15.33, 8.331, -3.217), (-15.39, 8.266, -3.125), (-15.36, 8.192, -3.0), (-15.34, 8.218, -2.875), (-15.28, 8.291, -2.783), (-15.21, 8.39, -2.75), (-15.13, 8.489, -2.783), (-15.08, 8.562, -2.875), (-15.05, 8.589, -3.0), (-15.08, 8.562, -3.125), (-15.13, 8.489, -3.217), (-15.21, 8.39, -3.25), (-15.28, 8.291, -3.217), (-15.34, 8.218, -3.125), (-15.3, 8.149, -3.0), (-15.28, 8.178, -2.875), (-15.23, 8.257, -2.783), (-15.17, 8.366, -2.75), (-15.11, 8.474, -2.783), (-15.06, 8.553, -2.875), (-15.05, 8.582, -3.0), (-15.06, 8.553, -3.125), (-15.11, 8.474, -3.217), (-15.17, 8.366, -3.25), (-15.23, 8.257, -3.217), (-15.28, 8.178, -3.125), (-15.23, 8.115, -3.0), (-15.21, 8.146, -2.875), (-15.18, 8.23, -2.783), (-15.13, 8.346, -2.75), (-15.08, 8.461, -2.783), (-15.05, 8.546, -2.875), (-15.03, 8.577, -3.0), (-15.05, 8.546, -3.125), (-15.08, 8.461, -3.217), (-15.13, 8.346, -3.25), (-15.18, 8.23, -3.217), (-15.21, 8.146, -3.125), (-15.15, 8.09, -3.0), (-15.14, 8.122, -2.875), (-15.12, 8.211, -2.783), (-15.09, 8.332, -2.75), (-15.06, 8.452, -2.783), (-15.03, 8.541, -2.875), (-15.02, 8.573, -3.0), (-15.03, 8.541, -3.125), (-15.06, 8.452, -3.217), (-15.09, 8.332, -3.25), (-15.12, 8.211, -3.217), (-15.14, 8.122, -3.125), (-15.08, 8.075, -3.0), (-15.07, 8.108, -2.875), (-15.06, 8.199, -2.783), (-15.04, 8.323, -2.75), (-15.03, 8.447, -2.783), (-15.02, 8.538, -2.875), (-15.01, 8.571, -3.0), (-15.02, 8.538, -3.125), (-15.03, 8.447, -3.217), (-15.04, 8.323, -3.25), (-15.06, 8.199, -3.217), (-15.07, 8.108, -3.125), (-15.0, 8.07, -3.0), (-15.0, 8.103, -2.875), (-15.0, 8.195, -2.783), (-15.0, 8.32, -2.75), (-15.0, 8.445, -2.783), (-15.0, 8.537, -2.875), (-15.0, 8.57, -3.0), (-15.0, 8.537, -3.125), (-15.0, 8.445, -3.217), (-15.0, 8.32, -3.25), (-15.0, 8.195, -3.217), (-15.0, 8.103, -3.125), (-14.92, 8.075, -3.0), (-14.93, 8.108, -2.875), (-14.94, 8.199, -2.783), (-14.96, 8.323, -2.75), (-14.97, 8.447, -2.783), (-14.98, 8.538, -2.875), (-14.99, 8.571, -3.0), (-14.98, 8.538, -3.125), (-14.97, 8.447, -3.217), (-14.96, 8.323, -3.25), (-14.94, 8.199, -3.217), (-14.93, 8.108, -3.125), (-14.85, 8.09, -3.0), (-14.86, 8.122, -2.875), (-14.88, 8.211, -2.783), (-14.91, 8.332, -2.75), (-14.94, 8.452, -2.783), (-14.97, 8.541, -2.875), (-14.98, 8.573, -3.0), (-14.97, 8.541, -3.125), (-14.94, 8.452, -3.217), (-14.91, 8.332, -3.25), (-14.88, 8.211, -3.217), (-14.86, 8.122, -3.125), (-14.77, 8.115, -3.0), (-14.79, 8.146, -2.875), (-14.82, 8.23, -2.783), (-14.87, 8.346, -2.75), (-14.92, 8.461, -2.783), (-14.95, 8.546, -2.875), (-14.97, 8.577, -3.0), (-14.95, 8.546, -3.125), (-14.92, 8.461, -3.217), (-14.87, 8.346, -3.25), (-14.82, 8.23, -3.217), (-14.79, 8.146, -3.125), (-14.7, 8.149, -3.0), (-14.72, 8.178, -2.875), (-14.77, 8.257, -2.783), (-14.83, 8.366, -2.75), (-14.89, 8.474, -2.783), (-14.94, 8.553, -2.875), (-14.95, 8.582, -3.0), (-14.94, 8.553, -3.125), (-14.89, 8.474, -3.217), (-14.83, 8.366, -3.25), (-14.77, 8.257, -3.217), (-14.72, 8.178, -3.125), (-14.64, 8.192, -3.0), (-14.66, 8.218, -2.875), (-14.72, 8.291, -2.783), (-14.79, 8.39, -2.75), (-14.87, 8.489, -2.783), (-14.92, 8.562, -2.875), (-14.95, 8.589, -3.0), (-14.92, 8.562, -3.125), (-14.87, 8.489, -3.217), (-14.79, 8.39, -3.25), (-14.72, 8.291, -3.217), (-14.66, 8.218, -3.125), (-14.58, 8.243, -3.0), (-14.61, 8.266, -2.875), (-14.67, 8.331, -2.783), (-14.76, 8.42, -2.75), (-14.85, 8.508, -2.783), (-14.91, 8.573, -2.875), (-14.94, 8.596, -3.0), (-14.91, 8.573, -3.125), (-14.85, 8.508, -3.217), (-14.76, 8.42, -3.25), (-14.67, 8.331, -3.217), (-14.61, 8.266, -3.125), (-14.53, 8.301, -3.0), (-14.56, 8.321, -2.875), (-14.63, 8.377, -2.783), (-14.73, 8.453, -2.75), (-14.83, 8.529, -2.783), (-14.9, 8.585, -2.875), (-14.93, 8.605, -3.0), (-14.9, 8.585, -3.125), (-14.83, 8.529, -3.217), (-14.73, 8.453, -3.25), (-14.63, 8.377, -3.217), (-14.56, 8.321, -3.125), (-14.49, 8.365, -3.0), (-14.52, 8.382, -2.875), (-14.6, 8.427, -2.783), (-14.71, 8.49, -2.75), (-14.81, 8.552, -2.783), (-14.89, 8.598, -2.875), (-14.92, 8.615, -3.0), (-14.89, 8.598, -3.125), (-14.81, 8.552, -3.217), (-14.71, 8.49, -3.25), (-14.6, 8.427, -3.217), (-14.52, 8.382, -3.125), (-14.45, 8.434, -3.0), (-14.49, 8.447, -2.875), (-14.57, 8.482, -2.783), (-14.69, 8.53, -2.75), (-14.8, 8.578, -2.783), (-14.89, 8.613, -2.875), (-14.92, 8.626, -3.0), (-14.89, 8.613, -3.125), (-14.8, 8.578, -3.217), (-14.69, 8.53, -3.25), (-14.57, 8.482, -3.217), (-14.49, 8.447, -3.125), (-14.43, 8.507, -3.0), (-14.46, 8.516, -2.875), (-14.55, 8.54, -2.783), (-14.67, 8.572, -2.75), (-14.79, 8.604, -2.783), (-14.88, 8.628, -2.875), (-14.91, 8.637, -3.0), (-14.88, 8.628, -3.125), (-14.79, 8.604, -3.217), (-14.67, 8.572, -3.25), (-14.55, 8.54, -3.217), (-14.46, 8.516, -3.125), (-14.42, 8.583, -3.0), (-14.45, 8.587, -2.875), (-14.54, 8.599, -2.783), (-14.66, 8.616, -2.75), (-14.79, 8.632, -2.783), (-14.88, 8.644, -2.875), (-14.91, 8.648, -3.0), (-14.88, 8.644, -3.125), (-14.79, 8.632, -3.217), (-14.66, 8.616, -3.25), (-14.54, 8.599, -3.217), (-14.45, 8.587, -3.125)], [], [(0, 1, 3, 2), (2, 3, 5, 4), (4, 5, 7, 6), (6, 7, 9, 8), (8, 9, 11, 10), (10, 11, 13, 12), (12, 13, 15, 14), (14, 15, 17, 16), (16, 17, 19, 18), (18, 19, 21, 20), (20, 21, 23, 22), (22, 23, 25, 24), (24, 25, 27, 26), (26, 27, 29, 28), (28, 29, 31, 30), (30, 31, 33, 32), (32, 33, 35, 34), (34, 35, 37, 36), (36, 37, 39, 38), (38, 39, 41, 40), (40, 41, 43, 42), (42, 43, 45, 44), (44, 45, 47, 46), (46, 47, 49, 48), (48, 49, 51, 50), (50, 51, 53, 52), (52, 53, 55, 54), (54, 55, 57, 56), (56, 57, 59, 58), (58, 59, 61, 60), (60, 61, 63, 62), (62, 63, 65, 64), (64, 65, 67, 66), (66, 67, 69, 68), (68, 69, 71, 70), (70, 71, 73, 72), (72, 73, 75, 74), (74, 75, 77, 76), (76, 77, 79, 78), (78, 79, 81, 80), (80, 81, 83, 82), (82, 83, 85, 84), (84, 85, 87, 86), (86, 87, 89, 88), (88, 89, 91, 90), (90, 91, 93, 92), (3, 1, 95, 93, 91, 89, 87, 85, 83, 81, 79, 77, 75, 73, 71, 69, 67, 65, 63, 61, 59, 57, 55, 53, 51, 49, 47, 45, 43, 41, 39, 37, 35, 33, 31, 29, 27, 25, 23, 21, 19, 17, 15, 13, 11, 9, 7, 5), (92, 93, 95, 94), (94, 95, 1, 0), (0, 2, 4, 6, 8, 10, 12, 14, 16, 18, 20, 22, 24, 26, 28, 30, 32, 34, 36, 38, 40, 42, 44, 46, 48, 50, 52, 54, 56, 58, 60, 62, 64, 66, 68, 70, 72, 74, 76, 78, 80, 82, 84, 86, 88, 90, 92, 94), (96, 97, 99, 98), (98, 99, 101, 100), (100, 101, 103, 102), (102, 103, 105, 104), (104, 105, 107, 106), (106, 107, 109, 108), (108, 109, 111, 110), (110, 111, 113, 112), (112, 113, 115, 114), (114, 115, 117, 116), (116, 117, 119, 118), (118, 119, 121, 120), (120, 121, 123, 122), (122, 123, 125, 124), (124, 125, 127, 126), (126, 127, 129, 128), (128, 129, 131, 130), (130, 131, 133, 132), (132, 133, 135, 134), (134, 135, 137, 136), (136, 137, 139, 138), (138, 139, 141, 140), (140, 141, 143, 142), (142, 143, 145, 144), (144, 145, 147, 146), (146, 147, 149, 148), (148, 149, 151, 150), (150, 151, 153, 152), (152, 153, 155, 154), (154, 155, 157, 156), (156, 157, 159, 158), (158, 159, 161, 160), (160, 161, 163, 162), (162, 163, 165, 164), (164, 165, 167, 166), (166, 167, 169, 168), (168, 169, 171, 170), (170, 171, 173, 172), (172, 173, 175, 174), (174, 175, 177, 176), (176, 177, 179, 178), (178, 179, 181, 180), (180, 181, 183, 182), (182, 183, 185, 184), (184, 185, 187, 186), (186, 187, 189, 188), (99, 97, 191, 189, 187, 185, 183, 181, 179, 177, 175, 173, 171, 169, 167, 165, 163, 161, 159, 157, 155, 153, 151, 149, 147, 145, 143, 141, 139, 137, 135, 133, 131, 129, 127, 125, 123, 121, 119, 117, 115, 113, 111, 109, 107, 105, 103, 101), (188, 189, 191, 190), (190, 191, 97, 96), (96, 98, 100, 102, 104, 106, 108, 110, 112, 114, 116, 118, 120, 122, 124, 126, 128, 130, 132, 134, 136, 138, 140, 142, 144, 146, 148, 150, 152, 154, 156, 158, 160, 162, 164, 166, 168, 170, 172, 174, 176, 178, 180, 182, 184, 186, 188, 190), (192, 204, 205, 193), (193, 205, 206, 194), (194, 206, 207, 195), (195, 207, 208, 196), (196, 208, 209, 197), (197, 209, 210, 198), (198, 210, 211, 199), (199, 211, 212, 200), (200, 212, 213, 201), (201, 213, 214, 202), (202, 214, 215, 203), (203, 215, 204, 192), (204, 216, 217, 205), (205, 217, 218, 206), (206, 218, 219, 207), (207, 219, 220, 208), (208, 220, 221, 209), (209, 221, 222, 210), (210, 222, 223, 211), (211, 223, 224, 212), (212, 224, 225, 213), (213, 225, 226, 214), (214, 226, 227, 215), (215, 227, 216, 204), (216, 192, 193, 217), (217, 193, 194, 218), (218, 194, 195, 219), (219, 195, 196, 220), (220, 196, 197, 221), (221, 197, 198, 222), (222, 198, 199, 223), (223, 199, 200, 224), (224, 200, 201, 225), (225, 201, 202, 226), (226, 202, 203, 227), (227, 203, 192, 216), (228, 240, 241, 229), (229, 241, 242, 230), (230, 242, 243, 231), (231, 243, 244, 232), (232, 244, 245, 233), (233, 245, 246, 234), (234, 246, 247, 235), (235, 247, 248, 236), (236, 248, 249, 237), (237, 249, 250, 238), (238, 250, 251, 239), (239, 251, 240, 228), (240, 252, 253, 241), (241, 253, 254, 242), (242, 254, 255, 243), (243, 255, 256, 244), (244, 256, 257, 245), (245, 257, 258, 246), (246, 258, 259, 247), (247, 259, 260, 248), (248, 260, 261, 249), (249, 261, 262, 250), (250, 262, 263, 251), (251, 263, 252, 240), (252, 228, 229, 253), (253, 229, 230, 254), (254, 230, 231, 255), (255, 231, 232, 256), (256, 232, 233, 257), (257, 233, 234, 258), (258, 234, 235, 259), (259, 235, 236, 260), (260, 236, 237, 261), (261, 237, 238, 262), (262, 238, 239, 263), (263, 239, 228, 252), (264, 276, 277, 265), (265, 277, 278, 266), (266, 278, 279, 267), (267, 279, 280, 268), (268, 280, 281, 269), (269, 281, 282, 270), (270, 282, 283, 271), (271, 283, 284, 272), (272, 284, 285, 273), (273, 285, 286, 274), (274, 286, 287, 275), (275, 287, 276, 264), (276, 288, 289, 277), (277, 289, 290, 278), (278, 290, 291, 279), (279, 291, 292, 280), (280, 292, 293, 281), (281, 293, 294, 282), (282, 294, 295, 283), (283, 295, 296, 284), (284, 296, 297, 285), (285, 297, 298, 286), (286, 298, 299, 287), (287, 299, 288, 276), (288, 300, 301, 289), (289, 301, 302, 290), (290, 302, 303, 291), (291, 303, 304, 292), (292, 304, 305, 293), (293, 305, 306, 294), (294, 306, 307, 295), (295, 307, 308, 296), (296, 308, 309, 297), (297, 309, 310, 298), (298, 310, 311, 299), (299, 311, 300, 288), (300, 312, 313, 301), (301, 313, 314, 302), (302, 314, 315, 303), (303, 315, 316, 304), (304, 316, 317, 305), (305, 317, 318, 306), (306, 318, 319, 307), (307, 319, 320, 308), (308, 320, 321, 309), (309, 321, 322, 310), (310, 322, 323, 311), (311, 323, 312, 300), (312, 324, 325, 313), (313, 325, 326, 314), (314, 326, 327, 315), (315, 327, 328, 316), (316, 328, 329, 317), (317, 329, 330, 318), (318, 330, 331, 319), (319, 331, 332, 320), (320, 332, 333, 321), (321, 333, 334, 322), (322, 334, 335, 323), (323, 335, 324, 312), (324, 336, 337, 325), (325, 337, 338, 326), (326, 338, 339, 327), (327, 339, 340, 328), (328, 340, 341, 329), (329, 341, 342, 330), (330, 342, 343, 331), (331, 343, 344, 332), (332, 344, 345, 333), (333, 345, 346, 334), (334, 346, 347, 335), (335, 347, 336, 324), (336, 348, 349, 337), (337, 349, 350, 338), (338, 350, 351, 339), (339, 351, 352, 340), (340, 352, 353, 341), (341, 353, 354, 342), (342, 354, 355, 343), (343, 355, 356, 344), (344, 356, 357, 345), (345, 357, 358, 346), (346, 358, 359, 347), (347, 359, 348, 336), (348, 360, 361, 349), (349, 361, 362, 350), (350, 362, 363, 351), (351, 363, 364, 352), (352, 364, 365, 353), (353, 365, 366, 354), (354, 366, 367, 355), (355, 367, 368, 356), (356, 368, 369, 357), (357, 369, 370, 358), (358, 370, 371, 359), (359, 371, 360, 348), (360, 372, 373, 361), (361, 373, 374, 362), (362, 374, 375, 363), (363, 375, 376, 364), (364, 376, 377, 365), (365, 377, 378, 366), (366, 378, 379, 367), (367, 379, 380, 368), (368, 380, 381, 369), (369, 381, 382, 370), (370, 382, 383, 371), (371, 383, 372, 360), (372, 384, 385, 373), (373, 385, 386, 374), (374, 386, 387, 375), (375, 387, 388, 376), (376, 388, 389, 377), (377, 389, 390, 378), (378, 390, 391, 379), (379, 391, 392, 380), (380, 392, 393, 381), (381, 393, 394, 382), (382, 394, 395, 383), (383, 395, 384, 372), (384, 396, 397, 385), (385, 397, 398, 386), (386, 398, 399, 387), (387, 399, 400, 388), (388, 400, 401, 389), (389, 401, 402, 390), (390, 402, 403, 391), (391, 403, 404, 392), (392, 404, 405, 393), (393, 405, 406, 394), (394, 406, 407, 395), (395, 407, 396, 384), (396, 408, 409, 397), (397, 409, 410, 398), (398, 410, 411, 399), (399, 411, 412, 400), (400, 412, 413, 401), (401, 413, 414, 402), (402, 414, 415, 403), (403, 415, 416, 404), (404, 416, 417, 405), (405, 417, 418, 406), (406, 418, 419, 407), (407, 419, 408, 396), (408, 420, 421, 409), (409, 421, 422, 410), (410, 422, 423, 411), (411, 423, 424, 412), (412, 424, 425, 413), (413, 425, 426, 414), (414, 426, 427, 415), (415, 427, 428, 416), (416, 428, 429, 417), (417, 429, 430, 418), (418, 430, 431, 419), (419, 431, 420, 408), (420, 432, 433, 421), (421, 433, 434, 422), (422, 434, 435, 423), (423, 435, 436, 424), (424, 436, 437, 425), (425, 437, 438, 426), (426, 438, 439, 427), (427, 439, 440, 428), (428, 440, 441, 429), (429, 441, 442, 430), (430, 442, 443, 431), (431, 443, 432, 420), (432, 444, 445, 433), (433, 445, 446, 434), (434, 446, 447, 435), (435, 447, 448, 436), (436, 448, 449, 437), (437, 449, 450, 438), (438, 450, 451, 439), (439, 451, 452, 440), (440, 452, 453, 441), (441, 453, 454, 442), (442, 454, 455, 443), (443, 455, 444, 432), (444, 456, 457, 445), (445, 457, 458, 446), (446, 458, 459, 447), (447, 459, 460, 448), (448, 460, 461, 449), (449, 461, 462, 450), (450, 462, 463, 451), (451, 463, 464, 452), (452, 464, 465, 453), (453, 465, 466, 454), (454, 466, 467, 455), (455, 467, 456, 444), (456, 468, 469, 457), (457, 469, 470, 458), (458, 470, 471, 459), (459, 471, 472, 460), (460, 472, 473, 461), (461, 473, 474, 462), (462, 474, 475, 463), (463, 475, 476, 464), (464, 476, 477, 465), (465, 477, 478, 466), (466, 478, 479, 467), (467, 479, 468, 456), (468, 480, 481, 469), (469, 481, 482, 470), (470, 482, 483, 471), (471, 483, 484, 472), (472, 484, 485, 473), (473, 485, 486, 474), (474, 486, 487, 475), (475, 487, 488, 476), (476, 488, 489, 477), (477, 489, 490, 478), (478, 490, 491, 479), (479, 491, 480, 468), (480, 492, 493, 481), (481, 493, 494, 482), (482, 494, 495, 483), (483, 495, 496, 484), (484, 496, 497, 485), (485, 497, 498, 486), (486, 498, 499, 487), (487, 499, 500, 488), (488, 500, 501, 489), (489, 501, 502, 490), (490, 502, 503, 491), (491, 503, 492, 480), (492, 504, 505, 493), (493, 505, 506, 494), (494, 506, 507, 495), (495, 507, 508, 496), (496, 508, 509, 497), (497, 509, 510, 498), (498, 510, 511, 499), (499, 511, 512, 500), (500, 512, 513, 501), (501, 513, 514, 502), (502, 514, 515, 503), (503, 515, 504, 492), (504, 516, 517, 505), (505, 517, 518, 506), (506, 518, 519, 507), (507, 519, 520, 508), (508, 520, 521, 509), (509, 521, 522, 510), (510, 522, 523, 511), (511, 523, 524, 512), (512, 524, 525, 513), (513, 525, 526, 514), (514, 526, 527, 515), (515, 527, 516, 504), (516, 528, 529, 517), (517, 529, 530, 518), (518, 530, 531, 519), (519, 531, 532, 520), (520, 532, 533, 521), (521, 533, 534, 522), (522, 534, 535, 523), (523, 535, 536, 524), (524, 536, 537, 525), (525, 537, 538, 526), (526, 538, 539, 527), (527, 539, 528, 516), (528, 540, 541, 529), (529, 541, 542, 530), (530, 542, 543, 531), (531, 543, 544, 532), (532, 544, 545, 533), (533, 545, 546, 534), (534, 546, 547, 535), (535, 547, 548, 536), (536, 548, 549, 537), (537, 549, 550, 538), (538, 550, 551, 539), (539, 551, 540, 528), (540, 552, 553, 541), (541, 553, 554, 542), (542, 554, 555, 543), (543, 555, 556, 544), (544, 556, 557, 545), (545, 557, 558, 546), (546, 558, 559, 547), (547, 559, 560, 548), (548, 560, 561, 549), (549, 561, 562, 550), (550, 562, 563, 551), (551, 563, 552, 540), (552, 564, 565, 553), (553, 565, 566, 554), (554, 566, 567, 555), (555, 567, 568, 556), (556, 568, 569, 557), (557, 569, 570, 558), (558, 570, 571, 559), (559, 571, 572, 560), (560, 572, 573, 561), (561, 573, 574, 562), (562, 574, 575, 563), (563, 575, 564, 552), (564, 576, 577, 565), (565, 577, 578, 566), (566, 578, 579, 567), (567, 579, 580, 568), (568, 580, 581, 569), (569, 581, 582, 570), (570, 582, 583, 571), (571, 583, 584, 572), (572, 584, 585, 573), (573, 585, 586, 574), (574, 586, 587, 575), (575, 587, 576, 564), (576, 588, 589, 577), (577, 589, 590, 578), (578, 590, 591, 579), (579, 591, 592, 580), (580, 592, 593, 581), (581, 593, 594, 582), (582, 594, 595, 583), (583, 595, 596, 584), (584, 596, 597, 585), (585, 597, 598, 586), (586, 598, 599, 587), (587, 599, 588, 576), (588, 600, 601, 589), (589, 601, 602, 590), (590, 602, 603, 591), (591, 603, 604, 592), (592, 604, 605, 593), (593, 605, 606, 594), (594, 606, 607, 595), (595, 607, 608, 596), (596, 608, 609, 597), (597, 609, 610, 598), (598, 610, 611, 599), (599, 611, 600, 588), (600, 612, 613, 601), (601, 613, 614, 602), (602, 614, 615, 603), (603, 615, 616, 604), (604, 616, 617, 605), (605, 617, 618, 606), (606, 618, 619, 607), (607, 619, 620, 608), (608, 620, 621, 609), (609, 621, 622, 610), (610, 622, 623, 611), (611, 623, 612, 600), (612, 624, 625, 613), (613, 625, 626, 614), (614, 626, 627, 615), (615, 627, 628, 616), (616, 628, 629, 617), (617, 629, 630, 618), (618, 630, 631, 619), (619, 631, 632, 620), (620, 632, 633, 621), (621, 633, 634, 622), (622, 634, 635, 623), (623, 635, 624, 612), (624, 636, 637, 625), (625, 637, 638, 626), (626, 638, 639, 627), (627, 639, 640, 628), (628, 640, 641, 629), (629, 641, 642, 630), (630, 642, 643, 631), (631, 643, 644, 632), (632, 644, 645, 633), (633, 645, 646, 634), (634, 646, 647, 635), (635, 647, 636, 624), (636, 648, 649, 637), (637, 649, 650, 638), (638, 650, 651, 639), (639, 651, 652, 640), (640, 652, 653, 641), (641, 653, 654, 642), (642, 654, 655, 643), (643, 655, 656, 644), (644, 656, 657, 645), (645, 657, 658, 646), (646, 658, 659, 647), (647, 659, 648, 636), (648, 660, 661, 649), (649, 661, 662, 650), (650, 662, 663, 651), (651, 663, 664, 652), (652, 664, 665, 653), (653, 665, 666, 654), (654, 666, 667, 655), (655, 667, 668, 656), (656, 668, 669, 657), (657, 669, 670, 658), (658, 670, 671, 659), (659, 671, 660, 648), (660, 672, 673, 661), (661, 673, 674, 662), (662, 674, 675, 663), (663, 675, 676, 664), (664, 676, 677, 665), (665, 677, 678, 666), (666, 678, 679, 667), (667, 679, 680, 668), (668, 680, 681, 669), (669, 681, 682, 670), (670, 682, 683, 671), (671, 683, 672, 660), (672, 684, 685, 673), (673, 685, 686, 674), (674, 686, 687, 675), (675, 687, 688, 676), (676, 688, 689, 677), (677, 689, 690, 678), (678, 690, 691, 679), (679, 691, 692, 680), (680, 692, 693, 681), (681, 693, 694, 682), (682, 694, 695, 683), (683, 695, 684, 672), (684, 696, 697, 685), (685, 697, 698, 686), (686, 698, 699, 687), (687, 699, 700, 688), (688, 700, 701, 689), (689, 701, 702, 690), (690, 702, 703, 691), (691, 703, 704, 692), (692, 704, 705, 693), (693, 705, 706, 694), (694, 706, 707, 695), (695, 707, 696, 684), (696, 708, 709, 697), (697, 709, 710, 698), (698, 710, 711, 699), (699, 711, 712, 700), (700, 712, 713, 701), (701, 713, 714, 702), (702, 714, 715, 703), (703, 715, 716, 704), (704, 716, 717, 705), (705, 717, 718, 706), (706, 718, 719, 707), (707, 719, 708, 696), (708, 720, 721, 709), (709, 721, 722, 710), (710, 722, 723, 711), (711, 723, 724, 712), (712, 724, 725, 713), (713, 725, 726, 714), (714, 726, 727, 715), (715, 727, 728, 716), (716, 728, 729, 717), (717, 729, 730, 718), (718, 730, 731, 719), (719, 731, 720, 708), (720, 732, 733, 721), (721, 733, 734, 722), (722, 734, 735, 723), (723, 735, 736, 724), (724, 736, 737, 725), (725, 737, 738, 726), (726, 738, 739, 727), (727, 739, 740, 728), (728, 740, 741, 729), (729, 741, 742, 730), (730, 742, 743, 731), (731, 743, 732, 720), (732, 744, 745, 733), (733, 745, 746, 734), (734, 746, 747, 735), (735, 747, 748, 736), (736, 748, 749, 737), (737, 749, 750, 738), (738, 750, 751, 739), (739, 751, 752, 740), (740, 752, 753, 741), (741, 753, 754, 742), (742, 754, 755, 743), (743, 755, 744, 732), (744, 756, 757, 745), (745, 757, 758, 746), (746, 758, 759, 747), (747, 759, 760, 748), (748, 760, 761, 749), (749, 761, 762, 750), (750, 762, 763, 751), (751, 763, 764, 752), (752, 764, 765, 753), (753, 765, 766, 754), (754, 766, 767, 755), (755, 767, 756, 744), (756, 768, 769, 757), (757, 769, 770, 758), (758, 770, 771, 759), (759, 771, 772, 760), (760, 772, 773, 761), (761, 773, 774, 762), (762, 774, 775, 763), (763, 775, 776, 764), (764, 776, 777, 765), (765, 777, 778, 766), (766, 778, 779, 767), (767, 779, 768, 756), (768, 780, 781, 769), (769, 781, 782, 770), (770, 782, 783, 771), (771, 783, 784, 772), (772, 784, 785, 773), (773, 785, 786, 774), (774, 786, 787, 775), (775, 787, 788, 776), (776, 788, 789, 777), (777, 789, 790, 778), (778, 790, 791, 779), (779, 791, 780, 768), (780, 792, 793, 781), (781, 793, 794, 782), (782, 794, 795, 783), (783, 795, 796, 784), (784, 796, 797, 785), (785, 797, 798, 786), (786, 798, 799, 787), (787, 799, 800, 788), (788, 800, 801, 789), (789, 801, 802, 790), (790, 802, 803, 791), (791, 803, 792, 780), (792, 804, 805, 793), (793, 805, 806, 794), (794, 806, 807, 795), (795, 807, 808, 796), (796, 808, 809, 797), (797, 809, 810, 798), (798, 810, 811, 799), (799, 811, 812, 800), (800, 812, 813, 801), (801, 813, 814, 802), (802, 814, 815, 803), (803, 815, 804, 792), (804, 816, 817, 805), (805, 817, 818, 806), (806, 818, 819, 807), (807, 819, 820, 808), (808, 820, 821, 809), (809, 821, 822, 810), (810, 822, 823, 811), (811, 823, 824, 812), (812, 824, 825, 813), (813, 825, 826, 814), (814, 826, 827, 815), (815, 827, 816, 804), (816, 828, 829, 817), (817, 829, 830, 818), (818, 830, 831, 819), (819, 831, 832, 820), (820, 832, 833, 821), (821, 833, 834, 822), (822, 834, 835, 823), (823, 835, 836, 824), (824, 836, 837, 825), (825, 837, 838, 826), (826, 838, 839, 827), (827, 839, 828, 816), (828, 264, 265, 829), (829, 265, 266, 830), (830, 266, 267, 831), (831, 267, 268, 832), (832, 268, 269, 833), (833, 269, 270, 834), (834, 270, 271, 835), (835, 271, 272, 836), (836, 272, 273, 837), (837, 273, 274, 838), (838, 274, 275, 839), (839, 275, 264, 828), (840, 852, 853, 841), (841, 853, 854, 842), (842, 854, 855, 843), (843, 855, 856, 844), (844, 856, 857, 845), (845, 857, 858, 846), (846, 858, 859, 847), (847, 859, 860, 848), (848, 860, 861, 849), (849, 861, 862, 850), (850, 862, 863, 851), (851, 863, 852, 840), (852, 864, 865, 853), (853, 865, 866, 854), (854, 866, 867, 855), (855, 867, 868, 856), (856, 868, 869, 857), (857, 869, 870, 858), (858, 870, 871, 859), (859, 871, 872, 860), (860, 872, 873, 861), (861, 873, 874, 862), (862, 874, 875, 863), (863, 875, 864, 852), (864, 876, 877, 865), (865, 877, 878, 866), (866, 878, 879, 867), (867, 879, 880, 868), (868, 880, 881, 869), (869, 881, 882, 870), (870, 882, 883, 871), (871, 883, 884, 872), (872, 884, 885, 873), (873, 885, 886, 874), (874, 886, 887, 875), (875, 887, 876, 864), (876, 888, 889, 877), (877, 889, 890, 878), (878, 890, 891, 879), (879, 891, 892, 880), (880, 892, 893, 881), (881, 893, 894, 882), (882, 894, 895, 883), (883, 895, 896, 884), (884, 896, 897, 885), (885, 897, 898, 886), (886, 898, 899, 887), (887, 899, 888, 876), (888, 900, 901, 889), (889, 901, 902, 890), (890, 902, 903, 891), (891, 903, 904, 892), (892, 904, 905, 893), (893, 905, 906, 894), (894, 906, 907, 895), (895, 907, 908, 896), (896, 908, 909, 897), (897, 909, 910, 898), (898, 910, 911, 899), (899, 911, 900, 888), (900, 912, 913, 901), (901, 913, 914, 902), (902, 914, 915, 903), (903, 915, 916, 904), (904, 916, 917, 905), (905, 917, 918, 906), (906, 918, 919, 907), (907, 919, 920, 908), (908, 920, 921, 909), (909, 921, 922, 910), (910, 922, 923, 911), (911, 923, 912, 900), (912, 924, 925, 913), (913, 925, 926, 914), (914, 926, 927, 915), (915, 927, 928, 916), (916, 928, 929, 917), (917, 929, 930, 918), (918, 930, 931, 919), (919, 931, 932, 920), (920, 932, 933, 921), (921, 933, 934, 922), (922, 934, 935, 923), (923, 935, 924, 912), (924, 936, 937, 925), (925, 937, 938, 926), (926, 938, 939, 927), (927, 939, 940, 928), (928, 940, 941, 929), (929, 941, 942, 930), (930, 942, 943, 931), (931, 943, 944, 932), (932, 944, 945, 933), (933, 945, 946, 934), (934, 946, 947, 935), (935, 947, 936, 924), (936, 948, 949, 937), (937, 949, 950, 938), (938, 950, 951, 939), (939, 951, 952, 940), (940, 952, 953, 941), (941, 953, 954, 942), (942, 954, 955, 943), (943, 955, 956, 944), (944, 956, 957, 945), (945, 957, 958, 946), (946, 958, 959, 947), (947, 959, 948, 936), (948, 960, 961, 949), (949, 961, 962, 950), (950, 962, 963, 951), (951, 963, 964, 952), (952, 964, 965, 953), (953, 965, 966, 954), (954, 966, 967, 955), (955, 967, 968, 956), (956, 968, 969, 957), (957, 969, 970, 958), (958, 970, 971, 959), (959, 971, 960, 948), (960, 972, 973, 961), (961, 973, 974, 962), (962, 974, 975, 963), (963, 975, 976, 964), (964, 976, 977, 965), (965, 977, 978, 966), (966, 978, 979, 967), (967, 979, 980, 968), (968, 980, 981, 969), (969, 981, 982, 970), (970, 982, 983, 971), (971, 983, 972, 960), (972, 984, 985, 973), (973, 985, 986, 974), (974, 986, 987, 975), (975, 987, 988, 976), (976, 988, 989, 977), (977, 989, 990, 978), (978, 990, 991, 979), (979, 991, 992, 980), (980, 992, 993, 981), (981, 993, 994, 982), (982, 994, 995, 983), (983, 995, 984, 972), (984, 996, 997, 985), (985, 997, 998, 986), (986, 998, 999, 987), (987, 999, 1000, 988), (988, 1000, 1001, 989), (989, 1001, 1002, 990), (990, 1002, 1003, 991), (991, 1003, 1004, 992), (992, 1004, 1005, 993), (993, 1005, 1006, 994), (994, 1006, 1007, 995), (995, 1007, 996, 984), (996, 1008, 1009, 997), (997, 1009, 1010, 998), (998, 1010, 1011, 999), (999, 1011, 1012, 1000), (1000, 1012, 1013, 1001), (1001, 1013, 1014, 1002), (1002, 1014, 1015, 1003), (1003, 1015, 1016, 1004), (1004, 1016, 1017, 1005), (1005, 1017, 1018, 1006), (1006, 1018, 1019, 1007), (1007, 1019, 1008, 996), (1008, 1020, 1021, 1009), (1009, 1021, 1022, 1010), (1010, 1022, 1023, 1011), (1011, 1023, 1024, 1012), (1012, 1024, 1025, 1013), (1013, 1025, 1026, 1014), (1014, 1026, 1027, 1015), (1015, 1027, 1028, 1016), (1016, 1028, 1029, 1017), (1017, 1029, 1030, 1018), (1018, 1030, 1031, 1019), (1019, 1031, 1020, 1008), (1020, 1032, 1033, 1021), (1021, 1033, 1034, 1022), (1022, 1034, 1035, 1023), (1023, 1035, 1036, 1024), (1024, 1036, 1037, 1025), (1025, 1037, 1038, 1026), (1026, 1038, 1039, 1027), (1027, 1039, 1040, 1028), (1028, 1040, 1041, 1029), (1029, 1041, 1042, 1030), (1030, 1042, 1043, 1031), (1031, 1043, 1032, 1020), (1032, 1044, 1045, 1033), (1033, 1045, 1046, 1034), (1034, 1046, 1047, 1035), (1035, 1047, 1048, 1036), (1036, 1048, 1049, 1037), (1037, 1049, 1050, 1038), (1038, 1050, 1051, 1039), (1039, 1051, 1052, 1040), (1040, 1052, 1053, 1041), (1041, 1053, 1054, 1042), (1042, 1054, 1055, 1043), (1043, 1055, 1044, 1032), (1044, 1056, 1057, 1045), (1045, 1057, 1058, 1046), (1046, 1058, 1059, 1047), (1047, 1059, 1060, 1048), (1048, 1060, 1061, 1049), (1049, 1061, 1062, 1050), (1050, 1062, 1063, 1051), (1051, 1063, 1064, 1052), (1052, 1064, 1065, 1053), (1053, 1065, 1066, 1054), (1054, 1066, 1067, 1055), (1055, 1067, 1056, 1044), (1056, 1068, 1069, 1057), (1057, 1069, 1070, 1058), (1058, 1070, 1071, 1059), (1059, 1071, 1072, 1060), (1060, 1072, 1073, 1061), (1061, 1073, 1074, 1062), (1062, 1074, 1075, 1063), (1063, 1075, 1076, 1064), (1064, 1076, 1077, 1065), (1065, 1077, 1078, 1066), (1066, 1078, 1079, 1067), (1067, 1079, 1068, 1056), (1068, 1080, 1081, 1069), (1069, 1081, 1082, 1070), (1070, 1082, 1083, 1071), (1071, 1083, 1084, 1072), (1072, 1084, 1085, 1073), (1073, 1085, 1086, 1074), (1074, 1086, 1087, 1075), (1075, 1087, 1088, 1076), (1076, 1088, 1089, 1077), (1077, 1089, 1090, 1078), (1078, 1090, 1091, 1079), (1079, 1091, 1080, 1068), (1080, 1092, 1093, 1081), (1081, 1093, 1094, 1082), (1082, 1094, 1095, 1083), (1083, 1095, 1096, 1084), (1084, 1096, 1097, 1085), (1085, 1097, 1098, 1086), (1086, 1098, 1099, 1087), (1087, 1099, 1100, 1088), (1088, 1100, 1101, 1089), (1089, 1101, 1102, 1090), (1090, 1102, 1103, 1091), (1091, 1103, 1092, 1080), (1092, 1104, 1105, 1093), (1093, 1105, 1106, 1094), (1094, 1106, 1107, 1095), (1095, 1107, 1108, 1096), (1096, 1108, 1109, 1097), (1097, 1109, 1110, 1098), (1098, 1110, 1111, 1099), (1099, 1111, 1112, 1100), (1100, 1112, 1113, 1101), (1101, 1113, 1114, 1102), (1102, 1114, 1115, 1103), (1103, 1115, 1104, 1092), (1104, 1116, 1117, 1105), (1105, 1117, 1118, 1106), (1106, 1118, 1119, 1107), (1107, 1119, 1120, 1108), (1108, 1120, 1121, 1109), (1109, 1121, 1122, 1110), (1110, 1122, 1123, 1111), (1111, 1123, 1124, 1112), (1112, 1124, 1125, 1113), (1113, 1125, 1126, 1114), (1114, 1126, 1127, 1115), (1115, 1127, 1116, 1104), (1116, 1128, 1129, 1117), (1117, 1129, 1130, 1118), (1118, 1130, 1131, 1119), (1119, 1131, 1132, 1120), (1120, 1132, 1133, 1121), (1121, 1133, 1134, 1122), (1122, 1134, 1135, 1123), (1123, 1135, 1136, 1124), (1124, 1136, 1137, 1125), (1125, 1137, 1138, 1126), (1126, 1138, 1139, 1127), (1127, 1139, 1128, 1116), (1128, 1140, 1141, 1129), (1129, 1141, 1142, 1130), (1130, 1142, 1143, 1131), (1131, 1143, 1144, 1132), (1132, 1144, 1145, 1133), (1133, 1145, 1146, 1134), (1134, 1146, 1147, 1135), (1135, 1147, 1148, 1136), (1136, 1148, 1149, 1137), (1137, 1149, 1150, 1138), (1138, 1150, 1151, 1139), (1139, 1151, 1140, 1128), (1140, 1152, 1153, 1141), (1141, 1153, 1154, 1142), (1142, 1154, 1155, 1143), (1143, 1155, 1156, 1144), (1144, 1156, 1157, 1145), (1145, 1157, 1158, 1146), (1146, 1158, 1159, 1147), (1147, 1159, 1160, 1148), (1148, 1160, 1161, 1149), (1149, 1161, 1162, 1150), (1150, 1162, 1163, 1151), (1151, 1163, 1152, 1140), (1152, 1164, 1165, 1153), (1153, 1165, 1166, 1154), (1154, 1166, 1167, 1155), (1155, 1167, 1168, 1156), (1156, 1168, 1169, 1157), (1157, 1169, 1170, 1158), (1158, 1170, 1171, 1159), (1159, 1171, 1172, 1160), (1160, 1172, 1173, 1161), (1161, 1173, 1174, 1162), (1162, 1174, 1175, 1163), (1163, 1175, 1164, 1152), (1164, 1176, 1177, 1165), (1165, 1177, 1178, 1166), (1166, 1178, 1179, 1167), (1167, 1179, 1180, 1168), (1168, 1180, 1181, 1169), (1169, 1181, 1182, 1170), (1170, 1182, 1183, 1171), (1171, 1183, 1184, 1172), (1172, 1184, 1185, 1173), (1173, 1185, 1186, 1174), (1174, 1186, 1187, 1175), (1175, 1187, 1176, 1164), (1176, 1188, 1189, 1177), (1177, 1189, 1190, 1178), (1178, 1190, 1191, 1179), (1179, 1191, 1192, 1180), (1180, 1192, 1193, 1181), (1181, 1193, 1194, 1182), (1182, 1194, 1195, 1183), (1183, 1195, 1196, 1184), (1184, 1196, 1197, 1185), (1185, 1197, 1198, 1186), (1186, 1198, 1199, 1187), (1187, 1199, 1188, 1176), (1188, 1200, 1201, 1189), (1189, 1201, 1202, 1190), (1190, 1202, 1203, 1191), (1191, 1203, 1204, 1192), (1192, 1204, 1205, 1193), (1193, 1205, 1206, 1194), (1194, 1206, 1207, 1195), (1195, 1207, 1208, 1196), (1196, 1208, 1209, 1197), (1197, 1209, 1210, 1198), (1198, 1210, 1211, 1199), (1199, 1211, 1200, 1188), (1200, 1212, 1213, 1201), (1201, 1213, 1214, 1202), (1202, 1214, 1215, 1203), (1203, 1215, 1216, 1204), (1204, 1216, 1217, 1205), (1205, 1217, 1218, 1206), (1206, 1218, 1219, 1207), (1207, 1219, 1220, 1208), (1208, 1220, 1221, 1209), (1209, 1221, 1222, 1210), (1210, 1222, 1223, 1211), (1211, 1223, 1212, 1200), (1212, 1224, 1225, 1213), (1213, 1225, 1226, 1214), (1214, 1226, 1227, 1215), (1215, 1227, 1228, 1216), (1216, 1228, 1229, 1217), (1217, 1229, 1230, 1218), (1218, 1230, 1231, 1219), (1219, 1231, 1232, 1220), (1220, 1232, 1233, 1221), (1221, 1233, 1234, 1222), (1222, 1234, 1235, 1223), (1223, 1235, 1224, 1212), (1224, 1236, 1237, 1225), (1225, 1237, 1238, 1226), (1226, 1238, 1239, 1227), (1227, 1239, 1240, 1228), (1228, 1240, 1241, 1229), (1229, 1241, 1242, 1230), (1230, 1242, 1243, 1231), (1231, 1243, 1244, 1232), (1232, 1244, 1245, 1233), (1233, 1245, 1246, 1234), (1234, 1246, 1247, 1235), (1235, 1247, 1236, 1224), (1236, 1248, 1249, 1237), (1237, 1249, 1250, 1238), (1238, 1250, 1251, 1239), (1239, 1251, 1252, 1240), (1240, 1252, 1253, 1241), (1241, 1253, 1254, 1242), (1242, 1254, 1255, 1243), (1243, 1255, 1256, 1244), (1244, 1256, 1257, 1245), (1245, 1257, 1258, 1246), (1246, 1258, 1259, 1247), (1247, 1259, 1248, 1236), (1248, 1260, 1261, 1249), (1249, 1261, 1262, 1250), (1250, 1262, 1263, 1251), (1251, 1263, 1264, 1252), (1252, 1264, 1265, 1253), (1253, 1265, 1266, 1254), (1254, 1266, 1267, 1255), (1255, 1267, 1268, 1256), (1256, 1268, 1269, 1257), (1257, 1269, 1270, 1258), (1258, 1270, 1271, 1259), (1259, 1271, 1260, 1248), (1260, 1272, 1273, 1261), (1261, 1273, 1274, 1262), (1262, 1274, 1275, 1263), (1263, 1275, 1276, 1264), (1264, 1276, 1277, 1265), (1265, 1277, 1278, 1266), (1266, 1278, 1279, 1267), (1267, 1279, 1280, 1268), (1268, 1280, 1281, 1269), (1269, 1281, 1282, 1270), (1270, 1282, 1283, 1271), (1271, 1283, 1272, 1260), (1272, 1284, 1285, 1273), (1273, 1285, 1286, 1274), (1274, 1286, 1287, 1275), (1275, 1287, 1288, 1276), (1276, 1288, 1289, 1277), (1277, 1289, 1290, 1278), (1278, 1290, 1291, 1279), (1279, 1291, 1292, 1280), (1280, 1292, 1293, 1281), (1281, 1293, 1294, 1282), (1282, 1294, 1295, 1283), (1283, 1295, 1284, 1272), (1284, 1296, 1297, 1285), (1285, 1297, 1298, 1286), (1286, 1298, 1299, 1287), (1287, 1299, 1300, 1288), (1288, 1300, 1301, 1289), (1289, 1301, 1302, 1290), (1290, 1302, 1303, 1291), (1291, 1303, 1304, 1292), (1292, 1304, 1305, 1293), (1293, 1305, 1306, 1294), (1294, 1306, 1307, 1295), (1295, 1307, 1296, 1284), (1296, 1308, 1309, 1297), (1297, 1309, 1310, 1298), (1298, 1310, 1311, 1299), (1299, 1311, 1312, 1300), (1300, 1312, 1313, 1301), (1301, 1313, 1314, 1302), (1302, 1314, 1315, 1303), (1303, 1315, 1316, 1304), (1304, 1316, 1317, 1305), (1305, 1317, 1318, 1306), (1306, 1318, 1319, 1307), (1307, 1319, 1308, 1296), (1308, 1320, 1321, 1309), (1309, 1321, 1322, 1310), (1310, 1322, 1323, 1311), (1311, 1323, 1324, 1312), (1312, 1324, 1325, 1313), (1313, 1325, 1326, 1314), (1314, 1326, 1327, 1315), (1315, 1327, 1328, 1316), (1316, 1328, 1329, 1317), (1317, 1329, 1330, 1318), (1318, 1330, 1331, 1319), (1319, 1331, 1320, 1308), (1320, 1332, 1333, 1321), (1321, 1333, 1334, 1322), (1322, 1334, 1335, 1323), (1323, 1335, 1336, 1324), (1324, 1336, 1337, 1325), (1325, 1337, 1338, 1326), (1326, 1338, 1339, 1327), (1327, 1339, 1340, 1328), (1328, 1340, 1341, 1329), (1329, 1341, 1342, 1330), (1330, 1342, 1343, 1331), (1331, 1343, 1332, 1320), (1332, 1344, 1345, 1333), (1333, 1345, 1346, 1334), (1334, 1346, 1347, 1335), (1335, 1347, 1348, 1336), (1336, 1348, 1349, 1337), (1337, 1349, 1350, 1338), (1338, 1350, 1351, 1339), (1339, 1351, 1352, 1340), (1340, 1352, 1353, 1341), (1341, 1353, 1354, 1342), (1342, 1354, 1355, 1343), (1343, 1355, 1344, 1332), (1344, 1356, 1357, 1345), (1345, 1357, 1358, 1346), (1346, 1358, 1359, 1347), (1347, 1359, 1360, 1348), (1348, 1360, 1361, 1349), (1349, 1361, 1362, 1350), (1350, 1362, 1363, 1351), (1351, 1363, 1364, 1352), (1352, 1364, 1365, 1353), (1353, 1365, 1366, 1354), (1354, 1366, 1367, 1355), (1355, 1367, 1356, 1344), (1356, 1368, 1369, 1357), (1357, 1369, 1370, 1358), (1358, 1370, 1371, 1359), (1359, 1371, 1372, 1360), (1360, 1372, 1373, 1361), (1361, 1373, 1374, 1362), (1362, 1374, 1375, 1363), (1363, 1375, 1376, 1364), (1364, 1376, 1377, 1365), (1365, 1377, 1378, 1366), (1366, 1378, 1379, 1367), (1367, 1379, 1368, 1356), (1368, 1380, 1381, 1369), (1369, 1381, 1382, 1370), (1370, 1382, 1383, 1371), (1371, 1383, 1384, 1372), (1372, 1384, 1385, 1373), (1373, 1385, 1386, 1374), (1374, 1386, 1387, 1375), (1375, 1387, 1388, 1376), (1376, 1388, 1389, 1377), (1377, 1389, 1390, 1378), (1378, 1390, 1391, 1379), (1379, 1391, 1380, 1368), (1380, 1392, 1393, 1381), (1381, 1393, 1394, 1382), (1382, 1394, 1395, 1383), (1383, 1395, 1396, 1384), (1384, 1396, 1397, 1385), (1385, 1397, 1398, 1386), (1386, 1398, 1399, 1387), (1387, 1399, 1400, 1388), (1388, 1400, 1401, 1389), (1389, 1401, 1402, 1390), (1390, 1402, 1403, 1391), (1391, 1403, 1392, 1380), (1392, 1404, 1405, 1393), (1393, 1405, 1406, 1394), (1394, 1406, 1407, 1395), (1395, 1407, 1408, 1396), (1396, 1408, 1409, 1397), (1397, 1409, 1410, 1398), (1398, 1410, 1411, 1399), (1399, 1411, 1412, 1400), (1400, 1412, 1413, 1401), (1401, 1413, 1414, 1402), (1402, 1414, 1415, 1403), (1403, 1415, 1404, 1392), (1404, 840, 841, 1405), (1405, 841, 842, 1406), (1406, 842, 843, 1407), (1407, 843, 844, 1408), (1408, 844, 845, 1409), (1409, 845, 846, 1410), (1410, 846, 847, 1411), (1411, 847, 848, 1412), (1412, 848, 849, 1413), (1413, 849, 850, 1414), (1414, 850, 851, 1415), (1415, 851, 840, 1404)])
me_cylinder_007.materials.append(mat_material_004)
me_cylinder_007.use_remesh_preserve_volume = False
me_cylinder_007.use_remesh_preserve_attributes = False
me_cylinder_007.use_mirror_vertex_groups = False
me_cylinder_007.update()

# ---- objects
ob_area = bpy.data.objects.new('Area', light_area)
ob_cube_001 = bpy.data.objects.new('Cube.001', me_cube_001)
ob_cylinder_001 = bpy.data.objects.new('Cylinder.001', me_cylinder_007)

# ---- transforms, parenting, visibility, modifiers, constraints
ob_area.location = (3.22, -4.903, 4.672)
ob_area.lineart.crease_threshold = 0.0
ob_cube_001.location = (3.5, 0.0, 0.5)
ob_cube_001.lineart.crease_threshold = 0.0
ob_cylinder_001.location = (-0.02, -8.66, 0.0)
ob_cylinder_001.rotation_euler = (0.0, 1.571, 0.0)
ob_cylinder_001.lineart.crease_threshold = 0.0

# ---- collection membership
col_collection_1.objects.link(ob_area)
col_collection_1.objects.link(ob_cube_001)
col_collection_1.objects.link(ob_cylinder_001)

# ---- scene / render settings (as saved in the file)
scene.frame_start = 1; scene.frame_end = 250; scene.frame_set(1)
scene.render.engine = 'BLENDER_EEVEE_NEXT'
scene.render.resolution_percentage = 50
scene.render.dither_intensity = 0.0
scene.cycles.use_denoising = False
scene.cycles.samples = 128
scene.cycles.sampling_pattern = 'TABULATED_SOBOL'
scene.cycles.use_adaptive_sampling = False
scene.cycles.use_light_tree = False
scene.cycles.blur_glossy = 0.0
scene.cycles.sample_clamp_indirect = 0.0
scene.view_settings.view_transform = 'Standard'
bpy.context.view_layer.update()

# ---- added for rendering (the .blend has no active camera): camera
cam_auto = bpy.data.cameras.new('AutoCamera')
cam_auto.lens = 50.0
cam_auto.sensor_width = 36.0
cam_auto.clip_end = 1000.0
ob_auto_camera = bpy.data.objects.new('AutoCamera', cam_auto)
scene.collection.objects.link(ob_auto_camera)
ob_auto_camera.location = (23.1519, -27.7822, 26.254)
ob_auto_camera.rotation_euler = (1.09748, -7.21219e-08, 0.694738)
scene.camera = ob_auto_camera
bpy.context.view_layer.update()
